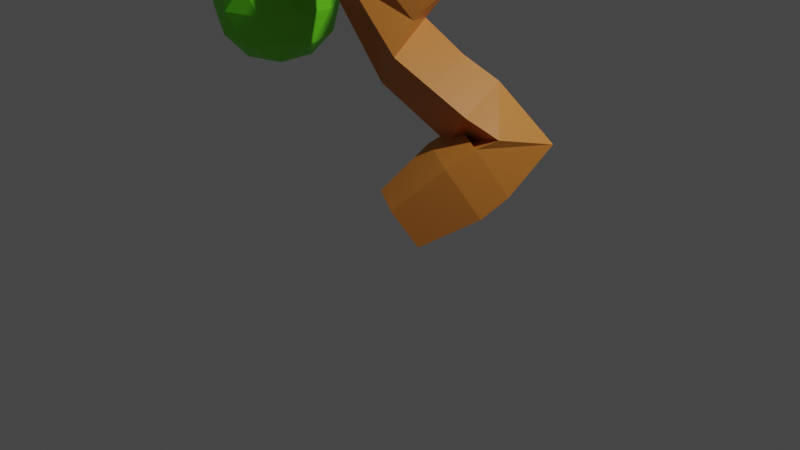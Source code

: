 # Source: tree01.blend  (saved by Blender 3.3.6; exported with 4.5.12 LTS)
import bpy
from mathutils import Matrix  # noqa: F401  (used for matrix-valued properties, if any)

bpy.ops.wm.read_factory_settings(use_empty=True)
scene = bpy.context.scene
scene.name = 'Scene'

# ---- collections
col_collection = bpy.data.collections.new('Collection'); scene.collection.children.link(col_collection)

# ---- materials (node trees are filled in below, after node groups)
mat_main = bpy.data.materials.new('Main')
mat_main.use_transparent_shadow = False
mat_greenarea = bpy.data.materials.new('GreenArea')
mat_greenarea.use_transparent_shadow = False

# ---- material node trees
mat_main.use_nodes = True; mat_main.node_tree.nodes.clear()
_N = mat_main.node_tree.nodes; _L = mat_main.node_tree.links
n0 = _N.new('ShaderNodeBsdfPrincipled'); n0.name = 'Principled BSDF'; n0.location = (10, 300)
n0.distribution = 'GGX'
n0.subsurface_method = 'RANDOM_WALK_SKIN'
n0.inputs[0].default_value = (0.6105, 0.2122, 0.0319, 1.0)
n0.inputs[3].default_value = 1.45
n0.inputs[27].default_value = (0.0, 0.0, 0.0, 1.0)
n0.inputs[28].default_value = 1.0
n1 = _N.new('ShaderNodeOutputMaterial'); n1.name = 'Material Output'; n1.location = (300, 300)
_L.new(n0.outputs[0], n1.inputs[0])
n1.is_active_output = True
mat_greenarea.use_nodes = True; mat_greenarea.node_tree.nodes.clear()
_N = mat_greenarea.node_tree.nodes; _L = mat_greenarea.node_tree.links
n0 = _N.new('ShaderNodeBsdfPrincipled'); n0.name = 'Principled BSDF'; n0.location = (10, 300)
n0.distribution = 'GGX'
n0.subsurface_method = 'RANDOM_WALK_SKIN'
n0.inputs[0].default_value = (0.1584, 0.8, 0.01267, 1.0)
n0.inputs[3].default_value = 1.45
n0.inputs[27].default_value = (0.0, 0.0, 0.0, 1.0)
n0.inputs[28].default_value = 1.0
n1 = _N.new('ShaderNodeOutputMaterial'); n1.name = 'Material Output'; n1.location = (300, 300)
_L.new(n0.outputs[0], n1.inputs[0])
n1.is_active_output = True

# ---- world
world_world = bpy.data.worlds.new('World'); scene.world = world_world
world_world.use_nodes = True; world_world.node_tree.nodes.clear()
_N = world_world.node_tree.nodes; _L = world_world.node_tree.links
n0 = _N.new('ShaderNodeOutputWorld'); n0.name = 'World Output'; n0.location = (300, 300)
n1 = _N.new('ShaderNodeBackground'); n1.name = 'Background'; n1.location = (10, 300)
n1.inputs[0].default_value = (0.05088, 0.05088, 0.05088, 1.0)
_L.new(n1.outputs[0], n0.inputs[0])
n0.is_active_output = True
world_world.color = (0.05088, 0.05088, 0.05088)
world_world.use_sun_shadow = False
world_world.sun_shadow_jitter_overblur = 0.0

# ---- cameras
cam_camera = bpy.data.cameras.new('Camera')
cam_camera.clip_end = 100.0
cam_camera.ortho_scale = 7.314

# ---- lights
light_light = bpy.data.lights.new('Light', 'POINT')
light_light.transmission_factor = 0.0
light_light.energy = 1000.0
light_light.shadow_soft_size = 0.1
light_light.shadow_maximum_resolution = 0.006
light_light.use_absolute_resolution = True

# ---- meshes
me_cube_001 = bpy.data.meshes.new('Cube.001')
me_cube_001.from_pydata([(-0.1476, 0.251, -0.2159), (0.2908, -0.01462, -0.2159), (0.1476, -0.251, 0.2159), (-0.2908, 0.01462, 0.2159), (0.8134, 1.669, 4.063), (0.9804, 1.444, 4.174), (0.7515, 1.254, 4.132), (0.5845, 1.478, 4.022), (0.4454, 1.217, 2.882), (0.6044, 0.9625, 2.901), (0.3949, 0.8449, 3.082), (0.236, 1.1, 3.063), (0.4203, 1.335, 0.5497), (0.9756, 1.174, 0.7717), (0.758, 0.6097, 0.9059), (0.2027, 0.7711, 0.6839), (-1.031, 1.181, 3.937), (-0.9417, 0.8941, 3.937), (-1.006, 0.874, 4.23), (-1.096, 1.161, 4.23), (0.609, 1.653, 4.94), (0.632, 1.353, 4.94), (0.5468, 1.346, 5.228), (0.5238, 1.646, 5.228), (-2.797, 0.5659, 3.047), (-2.769, 0.8654, 3.047), (-2.972, 0.8847, 3.267), (-3.001, 0.5853, 3.267), (-2.675, 0.46, 1.714), (-2.677, 0.7608, 1.714), (-2.897, 0.7595, 1.92), (-2.895, 0.4587, 1.92), (-0.81, 0.3576, 1.747), (-0.81, 0.3576, 1.747), (-0.81, 0.3576, 1.747), (-0.81, 0.3576, 1.747), (-2.414, 1.066, 4.767), (-2.181, 1.174, 4.924), (-2.124, 0.8979, 5.029), (-2.357, 0.79, 4.872), (1.052, 1.066, 5.758), (0.9557, 0.7813, 5.758), (0.9297, 0.7901, 6.058), (1.026, 1.075, 6.058), (-2.358, 2.06, 5.913), (-2.234, 2.334, 5.913), (-2.173, 2.306, 6.207), (-2.297, 2.032, 6.207), (-0.07867, 2.143, 7.696), (0.04899, 1.87, 7.696), (-0.2013, 1.753, 7.815), (-0.329, 2.025, 7.815), (-5.415, 1.858, 5.395), (-5.293, 2.133, 5.395), (-5.254, 2.116, 5.693), (-5.375, 1.841, 5.693), (-3.054, 1.78, 6.402), (-2.76, 1.716, 6.402), (-2.817, 1.454, 6.537), (-3.111, 1.517, 6.537), (-3.76, 1.622, 5.955), (-3.524, 1.807, 5.955), (-3.388, 1.634, 6.16), (-3.625, 1.449, 6.16), (0.09562, 0.8245, 0.07297), (0.6865, 0.4666, 0.07297), (0.4935, 0.148, 0.6548), (-0.09736, 0.506, 0.6548), (-0.3137, 0.988, 1.153), (0.04057, 0.842, 1.552), (0.09283, 0.3422, 1.322), (-0.2614, 0.4881, 0.9236), (-2.604, 1.059, 4.807), (-2.51, 1.183, 5.064), (-2.47, 0.9086, 5.182), (-2.563, 0.7846, 4.924), (-2.871, 1.06, 4.903), (-2.778, 1.184, 5.161), (-2.737, 0.9103, 5.278), (-2.831, 0.7863, 5.02), (-2.393, 0.8472, 4.031), (-2.068, 0.8906, 4.017), (-2.035, 0.6335, 4.118), (-2.328, 0.5664, 4.118), (-2.411, 0.9277, 4.305), (-2.118, 0.9948, 4.305), (-2.054, 0.714, 4.392), (-2.347, 0.6469, 4.392), (-2.429, 1.008, 4.58), (-2.136, 1.075, 4.58), (-2.072, 0.7945, 4.667), (-2.365, 0.7275, 4.667), (-1.607, 0.4667, 2.849), (-1.552, 0.7731, 2.849), (-1.812, 0.7753, 3.135), (-1.82, 0.4748, 3.135), (-1.783, 0.4653, 2.668), (-1.785, 0.7661, 2.668), (-2.005, 0.7648, 2.873), (-2.003, 0.464, 2.873), (-1.962, 0.4642, 2.477), (-1.963, 0.765, 2.477), (-2.183, 0.7637, 2.683), (-2.181, 0.4629, 2.683), (-2.14, 0.4632, 2.286), (-2.142, 0.764, 2.286), (-2.361, 0.7627, 2.492), (-2.36, 0.4619, 2.492), (-2.318, 0.4621, 2.096), (-2.32, 0.7629, 2.096), (-2.54, 0.7616, 2.301), (-2.538, 0.4608, 2.301), (-2.497, 0.4611, 1.905), (-2.499, 0.7618, 1.905), (-2.718, 0.7605, 2.11), (-2.717, 0.4597, 2.11), (-2.213, 0.5113, 3.53), (-2.189, 0.8111, 3.53), (-2.455, 0.8356, 3.749), (-2.484, 0.5362, 3.749), (-2.452, 0.5332, 3.368), (-2.424, 0.8326, 3.368), (-2.628, 0.852, 3.589), (-2.656, 0.5525, 3.589), (-2.625, 0.5495, 3.208), (-2.596, 0.849, 3.208), (-2.8, 0.8683, 3.428), (-2.828, 0.5689, 3.428), (-0.5912, 1.349, 4.963), (-0.5259, 1.643, 4.963), (-0.2905, 1.591, 5.143), (-0.3558, 1.297, 5.143), (-0.7537, 1.385, 5.186), (-0.6885, 1.679, 5.186), (-0.4531, 1.627, 5.366), (-0.5183, 1.333, 5.366), (-0.9163, 1.422, 5.409), (-0.851, 1.715, 5.409), (-0.6044, 1.643, 5.594), (-0.6852, 1.354, 5.594), (-0.01448, 1.63, 4.73), (0.06124, 1.309, 4.77), (-0.02397, 1.302, 5.058), (-0.047, 1.602, 5.058), (0.3236, 1.631, 4.855), (0.3466, 1.331, 4.855), (0.2614, 1.324, 5.143), (0.2384, 1.624, 5.143), (-1.944, 0.8397, 3.728), (-1.909, 0.5461, 3.728), (-1.948, 0.5798, 4.003), (-1.738, 0.9605, 3.767), (-1.648, 0.6734, 3.767), (-1.712, 0.6533, 4.06), (-1.802, 0.9404, 4.06), (-1.502, 1.034, 3.823), (-1.412, 0.747, 3.823), (-1.477, 0.7269, 4.117), (-1.567, 1.014, 4.117), (-1.267, 1.108, 3.88), (-1.177, 0.8205, 3.88), (-1.241, 0.8004, 4.173), (-1.331, 1.088, 4.173), (-1.587, 0.7711, 3.421), (-1.606, 0.471, 3.421), (-1.981, 0.4952, 3.369), (-1.962, 0.7954, 3.369), (-1.751, 0.7818, 3.583), (-1.771, 0.4816, 3.583), (0.5693, 1.668, 4.251), (0.6911, 1.451, 4.419), (0.5713, 1.243, 4.238), (0.4495, 1.46, 4.069), (0.3571, 1.663, 4.397), (0.4789, 1.445, 4.565), (0.3592, 1.238, 4.384), (0.2374, 1.455, 4.215), (0.145, 1.657, 4.543), (0.2668, 1.44, 4.712), (0.1471, 1.232, 4.53), (0.02522, 1.449, 4.362), (0.05467, 1.435, 4.858), (-0.06509, 1.227, 4.677), (-0.1869, 1.444, 4.508), (0.5248, 1.31, 3.12), (0.6936, 1.064, 3.16), (0.4604, 0.9246, 3.29), (0.2916, 1.17, 3.25), (0.5973, 1.396, 3.344), (0.7661, 1.15, 3.384), (0.5329, 1.011, 3.513), (0.3641, 1.256, 3.473), (0.6697, 1.482, 3.567), (0.8385, 1.236, 3.607), (0.6053, 1.097, 3.736), (0.4365, 1.342, 3.696), (0.7422, 1.568, 3.79), (0.911, 1.322, 3.83), (0.6778, 1.183, 3.959), (0.509, 1.428, 3.919), (-1.26, 0.2873, 2.024), (-1.114, 0.6974, 2.024), (-0.7306, 0.6158, 2.24), (-0.901, 0.1589, 2.234), (-1.387, 0.3526, 2.321), (-1.253, 0.7271, 2.321), (-0.9253, 0.6099, 2.512), (-1.059, 0.2354, 2.512), (-1.502, 0.4117, 2.589), (-1.38, 0.754, 2.589), (-1.08, 0.6469, 2.764), (-1.202, 0.3046, 2.764), (-1.224, 0.6815, 3.0), (-1.336, 0.3694, 3.0), (-0.3939, 0.7356, 1.858), (-0.245, 0.4187, 1.919), (-0.4974, 0.2805, 2.246), (-0.2044, 0.9158, 2.186), (-0.01344, 0.567, 2.186), (-0.2439, 0.4408, 2.485), (-0.4349, 0.7897, 2.485), (0.02156, 1.02, 2.427), (0.1961, 0.7012, 2.427), (-0.01458, 0.5859, 2.7), (-0.1891, 0.9047, 2.7), (0.2333, 1.118, 2.653), (0.3924, 0.827, 2.653), (0.2004, 0.7218, 2.902), (0.04128, 1.013, 2.902), (-0.6657, 0.8073, 1.424), (-0.2848, 0.2022, 1.582), (-0.6167, 0.339, 1.209), (0.2589, 1.058, 0.2772), (0.8182, 0.7196, 0.2772), (0.6355, 0.4181, 0.8278), (0.07631, 0.7569, 0.8278), (-0.7155, 1.347, 5.899), (-0.63, 1.59, 5.908), (-0.3189, 1.531, 5.626), (-0.4154, 1.246, 5.626), (-0.4413, 1.254, 5.925), (-0.3448, 1.539, 5.925), (-0.04466, 1.438, 5.652), (-0.1411, 1.153, 5.652), (-0.1671, 1.162, 5.952), (-0.07061, 1.446, 5.952), (0.2296, 1.345, 5.679), (0.1331, 1.06, 5.679), (0.1071, 1.069, 5.978), (0.2036, 1.354, 5.978), (0.5038, 1.252, 5.705), (0.4073, 0.9671, 5.705), (0.3813, 0.9759, 6.005), (0.4778, 1.261, 6.005), (0.778, 1.159, 5.732), (0.6815, 0.8742, 5.732), (0.6555, 0.883, 6.031), (0.752, 1.168, 6.031), (-1.244, 1.556, 5.632), (-1.12, 1.83, 5.632), (-1.059, 1.802, 5.926), (-1.183, 1.528, 5.926), (-1.467, 1.657, 5.689), (-1.343, 1.931, 5.689), (-1.282, 1.903, 5.982), (-1.406, 1.629, 5.982), (-1.69, 1.758, 5.745), (-1.566, 2.032, 5.745), (-1.504, 2.004, 6.038), (-1.628, 1.73, 6.038), (-1.913, 1.858, 5.801), (-1.789, 2.132, 5.801), (-1.727, 2.105, 6.094), (-1.851, 1.831, 6.094), (-2.136, 1.959, 5.857), (-2.012, 2.233, 5.857), (-1.95, 2.205, 6.15), (-2.074, 1.931, 6.15), (-0.7686, 1.819, 5.918), (-0.8913, 1.43, 6.036), (-1.019, 1.702, 6.036), (-0.6701, 1.866, 6.172), (-0.5424, 1.593, 6.172), (-0.7927, 1.476, 6.29), (-0.9204, 1.748, 6.29), (-0.5715, 1.912, 6.426), (-0.4438, 1.639, 6.426), (-0.6942, 1.522, 6.544), (-0.8218, 1.794, 6.544), (-0.4729, 1.958, 6.68), (-0.3453, 1.686, 6.68), (-0.5956, 1.568, 6.798), (-0.7233, 1.841, 6.798), (-0.3744, 2.004, 6.934), (-0.2467, 1.732, 6.934), (-0.497, 1.614, 7.052), (-0.6247, 1.887, 7.052), (-0.2758, 2.05, 7.188), (-0.1481, 1.778, 7.188), (-0.3985, 1.661, 7.306), (-0.5261, 1.933, 7.306), (-0.1772, 2.097, 7.442), (-0.04957, 1.824, 7.442), (-0.2999, 1.707, 7.56), (-0.4276, 1.979, 7.56), (-3.403, 0.9693, 5.078), (-3.282, 1.244, 5.078), (-3.175, 1.289, 5.339), (-3.364, 0.9519, 5.376), (-3.655, 1.08, 5.117), (-3.533, 1.356, 5.117), (-3.494, 1.338, 5.415), (-3.616, 1.063, 5.415), (-3.906, 1.192, 5.157), (-3.785, 1.467, 5.157), (-3.745, 1.449, 5.455), (-3.867, 1.174, 5.455), (-4.158, 1.303, 5.197), (-4.036, 1.578, 5.197), (-3.997, 1.56, 5.494), (-4.118, 1.285, 5.494), (-4.409, 1.414, 5.236), (-4.287, 1.689, 5.236), (-4.248, 1.672, 5.534), (-4.37, 1.396, 5.534), (-4.66, 1.525, 5.276), (-4.539, 1.8, 5.276), (-4.5, 1.783, 5.574), (-4.621, 1.508, 5.574), (-4.912, 1.636, 5.316), (-4.79, 1.911, 5.316), (-4.751, 1.894, 5.613), (-4.873, 1.619, 5.613), (-5.163, 1.747, 5.355), (-5.042, 2.022, 5.355), (-5.002, 2.005, 5.653), (-5.124, 1.73, 5.653), (-2.869, 1.213, 5.376), (-2.926, 0.9498, 5.511), (-3.234, 0.9907, 5.509), (-3.136, 1.402, 5.633), (-2.842, 1.338, 5.633), (-2.898, 1.076, 5.768), (-3.192, 1.139, 5.768), (-3.108, 1.528, 5.889), (-2.814, 1.464, 5.889), (-2.871, 1.202, 6.024), (-3.165, 1.265, 6.024), (-3.081, 1.654, 6.146), (-2.787, 1.59, 6.146), (-2.844, 1.328, 6.281), (-3.138, 1.391, 6.281), (-3.383, 1.141, 5.302), (-3.011, 1.154, 5.507), (-3.509, 1.301, 5.52), (-3.272, 1.487, 5.52), (-3.137, 1.314, 5.725), (-3.373, 1.128, 5.725), (-3.635, 1.461, 5.737), (-3.398, 1.647, 5.737), (-3.262, 1.474, 5.943), (-3.499, 1.288, 5.943), (-0.03981, 0.5052, -0.08784), (0.4662, 0.1986, -0.08784), (0.3009, -0.07414, 0.4104), (-0.2051, 0.2324, 0.4104), (0.01094, 1.155, 0.9033), (0.3858, 1.0, 1.325), (0.4411, 0.4713, 1.082), (0.06623, 0.6257, 0.6602), (-0.81, 0.3576, 1.747), (-0.81, 0.3576, 1.747), (-0.81, 0.3576, 1.747), (-0.047, 1.602, 5.058), (-0.02397, 1.302, 5.058), (0.06124, 1.309, 4.77), (-0.01448, 1.63, 4.73), (-0.1869, 1.444, 4.508), (-0.06509, 1.227, 4.677), (0.05467, 1.435, 4.858), (-0.01448, 1.63, 4.73), (-3.364, 0.9519, 5.376), (-3.175, 1.289, 5.339), (-3.282, 1.244, 5.078), (-3.403, 0.9693, 5.078), (-3.234, 0.9907, 5.509), (-2.926, 0.9498, 5.511), (-2.869, 1.213, 5.376), (-3.175, 1.289, 5.339)], [(378, 179)], [(108, 109, 105, 104), (139, 236, 136), (107, 104, 100, 103), (106, 107, 103, 102), (105, 106, 102, 101), (104, 105, 101, 100), (103, 100, 96, 99), (141, 182, 183), (102, 103, 99, 98), (101, 102, 98, 97), (307, 382, 381, 352), (81, 82, 150), (100, 101, 97, 96), (99, 96, 92, 95), (98, 99, 95, 94), (97, 98, 94, 93), (80, 81, 118), (96, 97, 93, 92), (130, 143, 129), (39, 36, 88, 91), (143, 181, 140), (181, 141, 140), (181, 142, 141), (142, 182, 141), (38, 39, 91, 90), (37, 38, 90, 89), (36, 37, 89, 88), (141, 379, 380, 140), (91, 88, 84, 87), (230, 214, 215), (90, 91, 87, 86), (89, 90, 86, 85), (88, 89, 85, 84), (87, 84, 80, 83), (86, 87, 83, 82), (85, 86, 82, 81), (84, 85, 81, 80), (79, 76, 72, 75), (78, 79, 75, 74), (77, 78, 74, 73), (202, 203, 216), (76, 77, 73, 72), (75, 72, 36, 39), (74, 75, 39, 38), (73, 74, 38, 37), (72, 73, 37, 36), (63, 62, 61, 60), (59, 58, 57, 56), (55, 54, 53, 52), (51, 50, 49, 48), (47, 46, 45, 44), (43, 42, 41, 40), (372, 371, 370, 32), (31, 30, 29, 28), (27, 26, 25, 24), (23, 22, 21, 20), (353, 388, 387, 337), (278, 237, 138), (337, 387, 386, 338), (338, 386, 385, 339), (352, 381, 384, 305), (308, 305, 79, 338), (229, 201, 202, 214), (305, 384, 383, 306), (306, 383, 382, 307), (338, 79, 78), (140, 380, 377, 183), (142, 374, 373, 376, 143), (143, 376, 375, 181), (200, 32, 372, 203), (203, 372, 371, 230), (230, 371, 370, 231), (231, 200, 201, 229), (181, 375, 374, 142), (231, 370, 32, 200), (339, 308, 338), (0, 1, 2, 3), (203, 230, 215, 216), (236, 261, 258, 136), (83, 119, 116, 149), (163, 212, 93, 94), (164, 213, 212, 163), (259, 278, 138, 137), (142, 131, 128, 182), (213, 164, 95, 92), (143, 140, 183, 129), (305, 306, 76, 79), (306, 307, 77, 76), (81, 148, 117, 118), (259, 137, 136, 258), (182, 128, 129, 183), (80, 118, 119, 83), (142, 143, 130, 131), (337, 338, 78, 77), (82, 83, 149, 150), (339, 385, 388, 353), (307, 353, 337, 77), (278, 259, 260, 280), (280, 260, 261, 279), (19, 18, 17, 16), (339, 352, 305, 308), (237, 279, 261, 236), (109, 110, 106, 105), (110, 111, 107, 106), (111, 108, 104, 107), (112, 113, 109, 108), (113, 114, 110, 109), (114, 115, 111, 110), (115, 112, 108, 111), (28, 29, 113, 112), (29, 30, 114, 113), (30, 31, 115, 114), (31, 28, 112, 115), (120, 121, 117, 116), (121, 122, 118, 117), (122, 123, 119, 118), (123, 120, 116, 119), (124, 125, 121, 120), (125, 126, 122, 121), (126, 127, 123, 122), (127, 124, 120, 123), (24, 25, 125, 124), (25, 26, 126, 125), (26, 27, 127, 126), (27, 24, 124, 127), (132, 133, 129, 128), (133, 134, 130, 129), (134, 135, 131, 130), (135, 132, 128, 131), (136, 137, 133, 132), (137, 138, 134, 133), (138, 139, 135, 134), (139, 136, 132, 135), (144, 145, 375, 376), (145, 146, 374, 375), (146, 147, 373, 374), (147, 144, 376, 373), (20, 21, 145, 144), (21, 22, 146, 145), (22, 23, 147, 146), (23, 20, 144, 147), (151, 152, 149, 148), (152, 153, 150, 149), (153, 154, 81, 150), (154, 151, 148, 81), (155, 156, 152, 151), (156, 157, 153, 152), (157, 158, 154, 153), (158, 155, 151, 154), (159, 160, 156, 155), (160, 161, 157, 156), (161, 162, 158, 157), (162, 159, 155, 158), (16, 17, 160, 159), (17, 18, 161, 160), (18, 19, 162, 161), (19, 16, 159, 162), (165, 166, 94, 95), (166, 167, 163, 94), (167, 168, 164, 163), (168, 165, 95, 164), (116, 117, 166, 165), (117, 148, 167, 166), (148, 149, 168, 167), (149, 116, 165, 168), (169, 170, 5, 4), (170, 171, 6, 5), (171, 172, 7, 6), (172, 169, 4, 7), (173, 174, 170, 169), (174, 175, 171, 170), (175, 176, 172, 171), (176, 173, 169, 172), (177, 178, 174, 173), (178, 179, 175, 174), (179, 180, 176, 175), (180, 177, 173, 176), (380, 379, 178, 177), (377, 380, 177, 180), (184, 185, 9, 8), (185, 186, 10, 9), (186, 187, 11, 10), (187, 184, 8, 11), (188, 189, 185, 184), (189, 190, 186, 185), (190, 191, 187, 186), (191, 188, 184, 187), (192, 193, 189, 188), (193, 194, 190, 189), (194, 195, 191, 190), (195, 192, 188, 191), (196, 197, 193, 192), (197, 198, 194, 193), (198, 199, 195, 194), (199, 196, 192, 195), (4, 5, 197, 196), (5, 6, 198, 197), (6, 7, 199, 198), (7, 4, 196, 199), (204, 205, 201, 200), (205, 206, 202, 201), (206, 207, 203, 202), (207, 204, 200, 203), (208, 209, 205, 204), (209, 210, 206, 205), (210, 211, 207, 206), (211, 208, 204, 207), (92, 93, 209, 208), (93, 212, 210, 209), (212, 213, 211, 210), (213, 92, 208, 211), (217, 218, 215, 214), (218, 219, 216, 215), (219, 220, 202, 216), (220, 217, 214, 202), (221, 222, 218, 217), (222, 223, 219, 218), (223, 224, 220, 219), (224, 221, 217, 220), (225, 226, 222, 221), (226, 227, 223, 222), (227, 228, 224, 223), (228, 225, 221, 224), (8, 9, 226, 225), (9, 10, 227, 226), (10, 11, 228, 227), (11, 8, 225, 228), (229, 214, 69, 68), (214, 230, 70, 69), (230, 231, 71, 70), (231, 229, 68, 71), (232, 233, 65, 64), (233, 234, 66, 65), (234, 235, 67, 66), (235, 232, 64, 67), (12, 13, 233, 232), (13, 14, 234, 233), (14, 15, 235, 234), (15, 12, 232, 235), (238, 239, 139, 138), (239, 240, 236, 139), (240, 241, 237, 236), (241, 238, 138, 237), (242, 243, 239, 238), (243, 244, 240, 239), (244, 245, 241, 240), (245, 242, 238, 241), (246, 247, 243, 242), (247, 248, 244, 243), (248, 249, 245, 244), (249, 246, 242, 245), (250, 251, 247, 246), (251, 252, 248, 247), (252, 253, 249, 248), (253, 250, 246, 249), (254, 255, 251, 250), (255, 256, 252, 251), (256, 257, 253, 252), (257, 254, 250, 253), (40, 41, 255, 254), (41, 42, 256, 255), (42, 43, 257, 256), (43, 40, 254, 257), (262, 263, 259, 258), (263, 264, 260, 259), (264, 265, 261, 260), (265, 262, 258, 261), (266, 267, 263, 262), (267, 268, 264, 263), (268, 269, 265, 264), (269, 266, 262, 265), (270, 271, 267, 266), (271, 272, 268, 267), (272, 273, 269, 268), (273, 270, 266, 269), (274, 275, 271, 270), (275, 276, 272, 271), (276, 277, 273, 272), (277, 274, 270, 273), (44, 45, 275, 274), (45, 46, 276, 275), (46, 47, 277, 276), (47, 44, 274, 277), (281, 282, 237, 278), (282, 283, 279, 237), (283, 284, 280, 279), (284, 281, 278, 280), (285, 286, 282, 281), (286, 287, 283, 282), (287, 288, 284, 283), (288, 285, 281, 284), (289, 290, 286, 285), (290, 291, 287, 286), (291, 292, 288, 287), (292, 289, 285, 288), (293, 294, 290, 289), (294, 295, 291, 290), (295, 296, 292, 291), (296, 293, 289, 292), (297, 298, 294, 293), (298, 299, 295, 294), (299, 300, 296, 295), (300, 297, 293, 296), (301, 302, 298, 297), (302, 303, 299, 298), (303, 304, 300, 299), (304, 301, 297, 300), (48, 49, 302, 301), (49, 50, 303, 302), (50, 51, 304, 303), (51, 48, 301, 304), (309, 310, 383, 384), (310, 311, 382, 383), (311, 312, 381, 382), (312, 309, 384, 381), (313, 314, 310, 309), (314, 315, 311, 310), (315, 316, 312, 311), (316, 313, 309, 312), (317, 318, 314, 313), (318, 319, 315, 314), (319, 320, 316, 315), (320, 317, 313, 316), (321, 322, 318, 317), (322, 323, 319, 318), (323, 324, 320, 319), (324, 321, 317, 320), (325, 326, 322, 321), (326, 327, 323, 322), (327, 328, 324, 323), (328, 325, 321, 324), (329, 330, 326, 325), (330, 331, 327, 326), (331, 332, 328, 327), (332, 329, 325, 328), (333, 334, 330, 329), (334, 335, 331, 330), (335, 336, 332, 331), (336, 333, 329, 332), (52, 53, 334, 333), (53, 54, 335, 334), (54, 55, 336, 335), (55, 52, 333, 336), (340, 341, 387, 388), (341, 342, 386, 387), (342, 343, 385, 386), (343, 340, 388, 385), (344, 345, 341, 340), (345, 346, 342, 341), (346, 347, 343, 342), (347, 344, 340, 343), (348, 349, 345, 344), (349, 350, 346, 345), (350, 351, 347, 346), (351, 348, 344, 347), (56, 57, 349, 348), (57, 58, 350, 349), (58, 59, 351, 350), (59, 56, 348, 351), (354, 355, 307, 352), (355, 356, 353, 307), (356, 357, 339, 353), (357, 354, 352, 339), (358, 359, 355, 354), (359, 360, 356, 355), (360, 361, 357, 356), (361, 358, 354, 357), (60, 61, 359, 358), (61, 62, 360, 359), (62, 63, 361, 360), (63, 60, 358, 361), (362, 363, 1, 0), (363, 364, 2, 1), (364, 365, 3, 2), (365, 362, 0, 3), (64, 65, 363, 362), (65, 66, 364, 363), (66, 67, 365, 364), (67, 64, 362, 365), (366, 367, 13, 12), (367, 368, 14, 13), (368, 369, 15, 14), (369, 366, 12, 15), (68, 69, 367, 366), (69, 70, 368, 367), (70, 71, 369, 368), (71, 68, 366, 369)])
me_cube_001.materials.append(mat_main)
me_cube_001.update()
me_icosphere = bpy.data.meshes.new('Icosphere')
me_icosphere.from_pydata([(0.0, 0.0, -0.73), (0.5282, -0.3838, -0.3265), (-0.2018, -0.621, -0.3265), (-0.6529, 0.0, -0.3265), (-0.2018, 0.621, -0.3265), (0.5282, 0.3838, -0.3265), (0.2018, -0.621, 0.3265), (-0.5282, -0.3838, 0.3265), (-0.5282, 0.3838, 0.3265), (0.2018, 0.621, 0.3265), (0.6529, 0.0, 0.3265), (0.0, 0.0, 0.73), (-0.1186, -0.365, -0.621), (0.3105, -0.2256, -0.621), (0.1919, -0.5906, -0.3838), (0.621, 0.0, -0.3838), (0.3105, 0.2256, -0.621), (-0.3838, 0.0, -0.621), (-0.5024, -0.365, -0.3838), (-0.1186, 0.365, -0.621), (-0.5024, 0.365, -0.3838), (0.1919, 0.5906, -0.3838), (0.6943, -0.2256, 0.0), (0.6943, 0.2256, 0.0), (0.0, -0.73, 0.0), (0.4291, -0.5906, 0.0), (-0.6943, -0.2256, 0.0), (-0.4291, -0.5906, 0.0), (-0.4291, 0.5906, 0.0), (-0.6943, 0.2256, 0.0), (0.4291, 0.5906, 0.0), (0.0, 0.73, 0.0), (0.5024, -0.365, 0.3838), (-0.1919, -0.5906, 0.3838), (-0.621, 0.0, 0.3838), (-0.1919, 0.5906, 0.3838), (0.5024, 0.365, 0.3838), (0.1186, -0.365, 0.621), (0.3838, 0.0, 0.621), (-0.3105, -0.2256, 0.621), (-0.3105, 0.2256, 0.621), (0.1186, 0.365, 0.621)], [], [(0, 13, 12), (1, 13, 15), (0, 12, 17), (0, 17, 19), (0, 19, 16), (1, 15, 22), (2, 14, 24), (3, 18, 26), (4, 20, 28), (5, 21, 30), (1, 22, 25), (2, 24, 27), (3, 26, 29), (4, 28, 31), (5, 30, 23), (6, 32, 37), (7, 33, 39), (8, 34, 40), (9, 35, 41), (10, 36, 38), (38, 41, 11), (38, 36, 41), (36, 9, 41), (41, 40, 11), (41, 35, 40), (35, 8, 40), (40, 39, 11), (40, 34, 39), (34, 7, 39), (39, 37, 11), (39, 33, 37), (33, 6, 37), (37, 38, 11), (37, 32, 38), (32, 10, 38), (23, 36, 10), (23, 30, 36), (30, 9, 36), (31, 35, 9), (31, 28, 35), (28, 8, 35), (29, 34, 8), (29, 26, 34), (26, 7, 34), (27, 33, 7), (27, 24, 33), (24, 6, 33), (25, 32, 6), (25, 22, 32), (22, 10, 32), (30, 31, 9), (30, 21, 31), (21, 4, 31), (28, 29, 8), (28, 20, 29), (20, 3, 29), (26, 27, 7), (26, 18, 27), (18, 2, 27), (24, 25, 6), (24, 14, 25), (14, 1, 25), (22, 23, 10), (22, 15, 23), (15, 5, 23), (16, 21, 5), (16, 19, 21), (19, 4, 21), (19, 20, 4), (19, 17, 20), (17, 3, 20), (17, 18, 3), (17, 12, 18), (12, 2, 18), (15, 16, 5), (15, 13, 16), (13, 0, 16), (12, 14, 2), (12, 13, 14), (13, 1, 14)])
_uv = me_icosphere.uv_layers.new(name='UVMap')
_uv.uv.foreach_set('vector', [0.1818, 0.0, 0.2273, 0.07873, 0.1364, 0.07873, 0.2727, 0.1575, 0.3182, 0.07873, 0.3636, 0.1575, 0.9091, 0.0, 0.9545, 0.07873, 0.8636, 0.07873, 0.7273, 0.0, 0.7727, 0.07873, 0.6818, 0.07873, 0.5455, 0.0, 0.5909, 0.07873, 0.5, 0.07873, 0.2727, 0.1575, 0.3636, 0.1575, 0.3182, 0.2362, 0.09091, 0.1575, 0.1818, 0.1575, 0.1364, 0.2362, 0.8182, 0.1575, 0.9091, 0.1575, 0.8636, 0.2362, 0.6364, 0.1575, 0.7273, 0.1575, 0.6818, 0.2362, 0.4545, 0.1575, 0.5455, 0.1575, 0.5, 0.2362, 0.2727, 0.1575, 0.3182, 0.2362, 0.2273, 0.2362, 0.09091, 0.1575, 0.1364, 0.2362, 0.04546, 0.2362, 0.8182, 0.1575, 0.8636, 0.2362, 0.7727, 0.2362, 0.6364, 0.1575, 0.6818, 0.2362, 0.5909, 0.2362, 0.4545, 0.1575, 0.5, 0.2362, 0.4091, 0.2362, 0.1818, 0.3149, 0.2727, 0.3149, 0.2273, 0.3937, 0.0, 0.3149, 0.09091, 0.3149, 0.04546, 0.3937, 0.7273, 0.3149, 0.8182, 0.3149, 0.7727, 0.3937, 0.5455, 0.3149, 0.6364, 0.3149, 0.5909, 0.3937, 0.3636, 0.3149, 0.4545, 0.3149, 0.4091, 0.3937, 0.4091, 0.3937, 0.5, 0.3937, 0.4545, 0.4724, 0.4091, 0.3937, 0.4545, 0.3149, 0.5, 0.3937, 0.4545, 0.3149, 0.5455, 0.3149, 0.5, 0.3937, 0.5909, 0.3937, 0.6818, 0.3937, 0.6364, 0.4724, 0.5909, 0.3937, 0.6364, 0.3149, 0.6818, 0.3937, 0.6364, 0.3149, 0.7273, 0.3149, 0.6818, 0.3937, 0.7727, 0.3937, 0.8636, 0.3937, 0.8182, 0.4724, 0.7727, 0.3937, 0.8182, 0.3149, 0.8636, 0.3937, 0.8182, 0.3149, 0.9091, 0.3149, 0.8636, 0.3937, 0.04546, 0.3937, 0.1364, 0.3937, 0.09091, 0.4724, 0.04546, 0.3937, 0.09091, 0.3149, 0.1364, 0.3937, 0.09091, 0.3149, 0.1818, 0.3149, 0.1364, 0.3937, 0.2273, 0.3937, 0.3182, 0.3937, 0.2727, 0.4724, 0.2273, 0.3937, 0.2727, 0.3149, 0.3182, 0.3937, 0.2727, 0.3149, 0.3636, 0.3149, 0.3182, 0.3937, 0.4091, 0.2362, 0.4545, 0.3149, 0.3636, 0.3149, 0.4091, 0.2362, 0.5, 0.2362, 0.4545, 0.3149, 0.5, 0.2362, 0.5455, 0.3149, 0.4545, 0.3149, 0.5909, 0.2362, 0.6364, 0.3149, 0.5455, 0.3149, 0.5909, 0.2362, 0.6818, 0.2362, 0.6364, 0.3149, 0.6818, 0.2362, 0.7273, 0.3149, 0.6364, 0.3149, 0.7727, 0.2362, 0.8182, 0.3149, 0.7273, 0.3149, 0.7727, 0.2362, 0.8636, 0.2362, 0.8182, 0.3149, 0.8636, 0.2362, 0.9091, 0.3149, 0.8182, 0.3149, 0.04546, 0.2362, 0.09091, 0.3149, 0.0, 0.3149, 0.04546, 0.2362, 0.1364, 0.2362, 0.09091, 0.3149, 0.1364, 0.2362, 0.1818, 0.3149, 0.09091, 0.3149, 0.2273, 0.2362, 0.2727, 0.3149, 0.1818, 0.3149, 0.2273, 0.2362, 0.3182, 0.2362, 0.2727, 0.3149, 0.3182, 0.2362, 0.3636, 0.3149, 0.2727, 0.3149, 0.5, 0.2362, 0.5909, 0.2362, 0.5455, 0.3149, 0.5, 0.2362, 0.5455, 0.1575, 0.5909, 0.2362, 0.5455, 0.1575, 0.6364, 0.1575, 0.5909, 0.2362, 0.6818, 0.2362, 0.7727, 0.2362, 0.7273, 0.3149, 0.6818, 0.2362, 0.7273, 0.1575, 0.7727, 0.2362, 0.7273, 0.1575, 0.8182, 0.1575, 0.7727, 0.2362, 0.8636, 0.2362, 0.9545, 0.2362, 0.9091, 0.3149, 0.8636, 0.2362, 0.9091, 0.1575, 0.9545, 0.2362, 0.9091, 0.1575, 1.0, 0.1575, 0.9545, 0.2362, 0.1364, 0.2362, 0.2273, 0.2362, 0.1818, 0.3149, 0.1364, 0.2362, 0.1818, 0.1575, 0.2273, 0.2362, 0.1818, 0.1575, 0.2727, 0.1575, 0.2273, 0.2362, 0.3182, 0.2362, 0.4091, 0.2362, 0.3636, 0.3149, 0.3182, 0.2362, 0.3636, 0.1575, 0.4091, 0.2362, 0.3636, 0.1575, 0.4545, 0.1575, 0.4091, 0.2362, 0.5, 0.07873, 0.5455, 0.1575, 0.4545, 0.1575, 0.5, 0.07873, 0.5909, 0.07873, 0.5455, 0.1575, 0.5909, 0.07873, 0.6364, 0.1575, 0.5455, 0.1575, 0.6818, 0.07873, 0.7273, 0.1575, 0.6364, 0.1575, 0.6818, 0.07873, 0.7727, 0.07873, 0.7273, 0.1575, 0.7727, 0.07873, 0.8182, 0.1575, 0.7273, 0.1575, 0.8636, 0.07873, 0.9091, 0.1575, 0.8182, 0.1575, 0.8636, 0.07873, 0.9545, 0.07873, 0.9091, 0.1575, 0.9545, 0.07873, 1.0, 0.1575, 0.9091, 0.1575, 0.3636, 0.1575, 0.4091, 0.07873, 0.4545, 0.1575, 0.3636, 0.1575, 0.3182, 0.07873, 0.4091, 0.07873, 0.3182, 0.07873, 0.3636, 0.0, 0.4091, 0.07873, 0.1364, 0.07873, 0.1818, 0.1575, 0.09091, 0.1575, 0.1364, 0.07873, 0.2273, 0.07873, 0.1818, 0.1575, 0.2273, 0.07873, 0.2727, 0.1575, 0.1818, 0.1575])
me_icosphere.materials.append(mat_greenarea)
me_icosphere.update()
me_icosphere_001 = bpy.data.meshes.new('Icosphere.001')
me_icosphere_001.from_pydata([(0.0, 0.0, -0.73), (0.5282, -0.3838, -0.3265), (-0.2018, -0.621, -0.3265), (-0.6529, 0.0, -0.3265), (-0.2018, 0.621, -0.3265), (0.5282, 0.3838, -0.3265), (0.2018, -0.621, 0.3265), (-0.5282, -0.3838, 0.3265), (-0.5282, 0.3838, 0.3265), (0.2018, 0.621, 0.3265), (0.6529, 0.0, 0.3265), (0.0, 0.0, 0.73), (-0.1186, -0.365, -0.621), (0.3105, -0.2256, -0.621), (0.1919, -0.5906, -0.3838), (0.621, 0.0, -0.3838), (0.3105, 0.2256, -0.621), (-0.3838, 0.0, -0.621), (-0.5024, -0.365, -0.3838), (-0.1186, 0.365, -0.621), (-0.5024, 0.365, -0.3838), (0.1919, 0.5906, -0.3838), (0.6943, -0.2256, 0.0), (0.6943, 0.2256, 0.0), (0.0, -0.73, 0.0), (0.4291, -0.5906, 0.0), (-0.6943, -0.2256, 0.0), (-0.4291, -0.5906, 0.0), (-0.4291, 0.5906, 0.0), (-0.6943, 0.2256, 0.0), (0.4291, 0.5906, 0.0), (0.0, 0.73, 0.0), (0.5024, -0.365, 0.3838), (-0.1919, -0.5906, 0.3838), (-0.621, 0.0, 0.3838), (-0.1919, 0.5906, 0.3838), (0.5024, 0.365, 0.3838), (0.1186, -0.365, 0.621), (0.3838, 0.0, 0.621), (-0.3105, -0.2256, 0.621), (-0.3105, 0.2256, 0.621), (0.1186, 0.365, 0.621)], [], [(0, 13, 12), (1, 13, 15), (0, 12, 17), (0, 17, 19), (0, 19, 16), (1, 15, 22), (2, 14, 24), (3, 18, 26), (4, 20, 28), (5, 21, 30), (1, 22, 25), (2, 24, 27), (3, 26, 29), (4, 28, 31), (5, 30, 23), (6, 32, 37), (7, 33, 39), (8, 34, 40), (9, 35, 41), (10, 36, 38), (38, 41, 11), (38, 36, 41), (36, 9, 41), (41, 40, 11), (41, 35, 40), (35, 8, 40), (40, 39, 11), (40, 34, 39), (34, 7, 39), (39, 37, 11), (39, 33, 37), (33, 6, 37), (37, 38, 11), (37, 32, 38), (32, 10, 38), (23, 36, 10), (23, 30, 36), (30, 9, 36), (31, 35, 9), (31, 28, 35), (28, 8, 35), (29, 34, 8), (29, 26, 34), (26, 7, 34), (27, 33, 7), (27, 24, 33), (24, 6, 33), (25, 32, 6), (25, 22, 32), (22, 10, 32), (30, 31, 9), (30, 21, 31), (21, 4, 31), (28, 29, 8), (28, 20, 29), (20, 3, 29), (26, 27, 7), (26, 18, 27), (18, 2, 27), (24, 25, 6), (24, 14, 25), (14, 1, 25), (22, 23, 10), (22, 15, 23), (15, 5, 23), (16, 21, 5), (16, 19, 21), (19, 4, 21), (19, 20, 4), (19, 17, 20), (17, 3, 20), (17, 18, 3), (17, 12, 18), (12, 2, 18), (15, 16, 5), (15, 13, 16), (13, 0, 16), (12, 14, 2), (12, 13, 14), (13, 1, 14)])
_uv = me_icosphere_001.uv_layers.new(name='UVMap')
_uv.uv.foreach_set('vector', [0.1818, 0.0, 0.2273, 0.07873, 0.1364, 0.07873, 0.2727, 0.1575, 0.3182, 0.07873, 0.3636, 0.1575, 0.9091, 0.0, 0.9545, 0.07873, 0.8636, 0.07873, 0.7273, 0.0, 0.7727, 0.07873, 0.6818, 0.07873, 0.5455, 0.0, 0.5909, 0.07873, 0.5, 0.07873, 0.2727, 0.1575, 0.3636, 0.1575, 0.3182, 0.2362, 0.09091, 0.1575, 0.1818, 0.1575, 0.1364, 0.2362, 0.8182, 0.1575, 0.9091, 0.1575, 0.8636, 0.2362, 0.6364, 0.1575, 0.7273, 0.1575, 0.6818, 0.2362, 0.4545, 0.1575, 0.5455, 0.1575, 0.5, 0.2362, 0.2727, 0.1575, 0.3182, 0.2362, 0.2273, 0.2362, 0.09091, 0.1575, 0.1364, 0.2362, 0.04546, 0.2362, 0.8182, 0.1575, 0.8636, 0.2362, 0.7727, 0.2362, 0.6364, 0.1575, 0.6818, 0.2362, 0.5909, 0.2362, 0.4545, 0.1575, 0.5, 0.2362, 0.4091, 0.2362, 0.1818, 0.3149, 0.2727, 0.3149, 0.2273, 0.3937, 0.0, 0.3149, 0.09091, 0.3149, 0.04546, 0.3937, 0.7273, 0.3149, 0.8182, 0.3149, 0.7727, 0.3937, 0.5455, 0.3149, 0.6364, 0.3149, 0.5909, 0.3937, 0.3636, 0.3149, 0.4545, 0.3149, 0.4091, 0.3937, 0.4091, 0.3937, 0.5, 0.3937, 0.4545, 0.4724, 0.4091, 0.3937, 0.4545, 0.3149, 0.5, 0.3937, 0.4545, 0.3149, 0.5455, 0.3149, 0.5, 0.3937, 0.5909, 0.3937, 0.6818, 0.3937, 0.6364, 0.4724, 0.5909, 0.3937, 0.6364, 0.3149, 0.6818, 0.3937, 0.6364, 0.3149, 0.7273, 0.3149, 0.6818, 0.3937, 0.7727, 0.3937, 0.8636, 0.3937, 0.8182, 0.4724, 0.7727, 0.3937, 0.8182, 0.3149, 0.8636, 0.3937, 0.8182, 0.3149, 0.9091, 0.3149, 0.8636, 0.3937, 0.04546, 0.3937, 0.1364, 0.3937, 0.09091, 0.4724, 0.04546, 0.3937, 0.09091, 0.3149, 0.1364, 0.3937, 0.09091, 0.3149, 0.1818, 0.3149, 0.1364, 0.3937, 0.2273, 0.3937, 0.3182, 0.3937, 0.2727, 0.4724, 0.2273, 0.3937, 0.2727, 0.3149, 0.3182, 0.3937, 0.2727, 0.3149, 0.3636, 0.3149, 0.3182, 0.3937, 0.4091, 0.2362, 0.4545, 0.3149, 0.3636, 0.3149, 0.4091, 0.2362, 0.5, 0.2362, 0.4545, 0.3149, 0.5, 0.2362, 0.5455, 0.3149, 0.4545, 0.3149, 0.5909, 0.2362, 0.6364, 0.3149, 0.5455, 0.3149, 0.5909, 0.2362, 0.6818, 0.2362, 0.6364, 0.3149, 0.6818, 0.2362, 0.7273, 0.3149, 0.6364, 0.3149, 0.7727, 0.2362, 0.8182, 0.3149, 0.7273, 0.3149, 0.7727, 0.2362, 0.8636, 0.2362, 0.8182, 0.3149, 0.8636, 0.2362, 0.9091, 0.3149, 0.8182, 0.3149, 0.04546, 0.2362, 0.09091, 0.3149, 0.0, 0.3149, 0.04546, 0.2362, 0.1364, 0.2362, 0.09091, 0.3149, 0.1364, 0.2362, 0.1818, 0.3149, 0.09091, 0.3149, 0.2273, 0.2362, 0.2727, 0.3149, 0.1818, 0.3149, 0.2273, 0.2362, 0.3182, 0.2362, 0.2727, 0.3149, 0.3182, 0.2362, 0.3636, 0.3149, 0.2727, 0.3149, 0.5, 0.2362, 0.5909, 0.2362, 0.5455, 0.3149, 0.5, 0.2362, 0.5455, 0.1575, 0.5909, 0.2362, 0.5455, 0.1575, 0.6364, 0.1575, 0.5909, 0.2362, 0.6818, 0.2362, 0.7727, 0.2362, 0.7273, 0.3149, 0.6818, 0.2362, 0.7273, 0.1575, 0.7727, 0.2362, 0.7273, 0.1575, 0.8182, 0.1575, 0.7727, 0.2362, 0.8636, 0.2362, 0.9545, 0.2362, 0.9091, 0.3149, 0.8636, 0.2362, 0.9091, 0.1575, 0.9545, 0.2362, 0.9091, 0.1575, 1.0, 0.1575, 0.9545, 0.2362, 0.1364, 0.2362, 0.2273, 0.2362, 0.1818, 0.3149, 0.1364, 0.2362, 0.1818, 0.1575, 0.2273, 0.2362, 0.1818, 0.1575, 0.2727, 0.1575, 0.2273, 0.2362, 0.3182, 0.2362, 0.4091, 0.2362, 0.3636, 0.3149, 0.3182, 0.2362, 0.3636, 0.1575, 0.4091, 0.2362, 0.3636, 0.1575, 0.4545, 0.1575, 0.4091, 0.2362, 0.5, 0.07873, 0.5455, 0.1575, 0.4545, 0.1575, 0.5, 0.07873, 0.5909, 0.07873, 0.5455, 0.1575, 0.5909, 0.07873, 0.6364, 0.1575, 0.5455, 0.1575, 0.6818, 0.07873, 0.7273, 0.1575, 0.6364, 0.1575, 0.6818, 0.07873, 0.7727, 0.07873, 0.7273, 0.1575, 0.7727, 0.07873, 0.8182, 0.1575, 0.7273, 0.1575, 0.8636, 0.07873, 0.9091, 0.1575, 0.8182, 0.1575, 0.8636, 0.07873, 0.9545, 0.07873, 0.9091, 0.1575, 0.9545, 0.07873, 1.0, 0.1575, 0.9091, 0.1575, 0.3636, 0.1575, 0.4091, 0.07873, 0.4545, 0.1575, 0.3636, 0.1575, 0.3182, 0.07873, 0.4091, 0.07873, 0.3182, 0.07873, 0.3636, 0.0, 0.4091, 0.07873, 0.1364, 0.07873, 0.1818, 0.1575, 0.09091, 0.1575, 0.1364, 0.07873, 0.2273, 0.07873, 0.1818, 0.1575, 0.2273, 0.07873, 0.2727, 0.1575, 0.1818, 0.1575])
me_icosphere_001.materials.append(mat_greenarea)
me_icosphere_001.update()
me_icosphere_002 = bpy.data.meshes.new('Icosphere.002')
me_icosphere_002.from_pydata([(0.0, 0.0, -0.73), (0.5282, -0.3838, -0.3265), (-0.2018, -0.621, -0.3265), (-0.6529, 0.0, -0.3265), (-0.2018, 0.621, -0.3265), (0.5282, 0.3838, -0.3265), (0.2018, -0.621, 0.3265), (-0.5282, -0.3838, 0.3265), (-0.5282, 0.3838, 0.3265), (0.2018, 0.621, 0.3265), (0.6529, 0.0, 0.3265), (0.0, 0.0, 0.73), (-0.1186, -0.365, -0.621), (0.3105, -0.2256, -0.621), (0.1919, -0.5906, -0.3838), (0.621, 0.0, -0.3838), (0.3105, 0.2256, -0.621), (-0.3838, 0.0, -0.621), (-0.5024, -0.365, -0.3838), (-0.1186, 0.365, -0.621), (-0.5024, 0.365, -0.3838), (0.1919, 0.5906, -0.3838), (0.6943, -0.2256, 0.0), (0.6943, 0.2256, 0.0), (0.0, -0.73, 0.0), (0.4291, -0.5906, 0.0), (-0.6943, -0.2256, 0.0), (-0.4291, -0.5906, 0.0), (-0.4291, 0.5906, 0.0), (-0.6943, 0.2256, 0.0), (0.4291, 0.5906, 0.0), (0.0, 0.73, 0.0), (0.5024, -0.365, 0.3838), (-0.1919, -0.5906, 0.3838), (-0.621, 0.0, 0.3838), (-0.1919, 0.5906, 0.3838), (0.5024, 0.365, 0.3838), (0.1186, -0.365, 0.621), (0.3838, 0.0, 0.621), (-0.3105, -0.2256, 0.621), (-0.3105, 0.2256, 0.621), (0.1186, 0.365, 0.621)], [], [(0, 13, 12), (1, 13, 15), (0, 12, 17), (0, 17, 19), (0, 19, 16), (1, 15, 22), (2, 14, 24), (3, 18, 26), (4, 20, 28), (5, 21, 30), (1, 22, 25), (2, 24, 27), (3, 26, 29), (4, 28, 31), (5, 30, 23), (6, 32, 37), (7, 33, 39), (8, 34, 40), (9, 35, 41), (10, 36, 38), (38, 41, 11), (38, 36, 41), (36, 9, 41), (41, 40, 11), (41, 35, 40), (35, 8, 40), (40, 39, 11), (40, 34, 39), (34, 7, 39), (39, 37, 11), (39, 33, 37), (33, 6, 37), (37, 38, 11), (37, 32, 38), (32, 10, 38), (23, 36, 10), (23, 30, 36), (30, 9, 36), (31, 35, 9), (31, 28, 35), (28, 8, 35), (29, 34, 8), (29, 26, 34), (26, 7, 34), (27, 33, 7), (27, 24, 33), (24, 6, 33), (25, 32, 6), (25, 22, 32), (22, 10, 32), (30, 31, 9), (30, 21, 31), (21, 4, 31), (28, 29, 8), (28, 20, 29), (20, 3, 29), (26, 27, 7), (26, 18, 27), (18, 2, 27), (24, 25, 6), (24, 14, 25), (14, 1, 25), (22, 23, 10), (22, 15, 23), (15, 5, 23), (16, 21, 5), (16, 19, 21), (19, 4, 21), (19, 20, 4), (19, 17, 20), (17, 3, 20), (17, 18, 3), (17, 12, 18), (12, 2, 18), (15, 16, 5), (15, 13, 16), (13, 0, 16), (12, 14, 2), (12, 13, 14), (13, 1, 14)])
_uv = me_icosphere_002.uv_layers.new(name='UVMap')
_uv.uv.foreach_set('vector', [0.1818, 0.0, 0.2273, 0.07873, 0.1364, 0.07873, 0.2727, 0.1575, 0.3182, 0.07873, 0.3636, 0.1575, 0.9091, 0.0, 0.9545, 0.07873, 0.8636, 0.07873, 0.7273, 0.0, 0.7727, 0.07873, 0.6818, 0.07873, 0.5455, 0.0, 0.5909, 0.07873, 0.5, 0.07873, 0.2727, 0.1575, 0.3636, 0.1575, 0.3182, 0.2362, 0.09091, 0.1575, 0.1818, 0.1575, 0.1364, 0.2362, 0.8182, 0.1575, 0.9091, 0.1575, 0.8636, 0.2362, 0.6364, 0.1575, 0.7273, 0.1575, 0.6818, 0.2362, 0.4545, 0.1575, 0.5455, 0.1575, 0.5, 0.2362, 0.2727, 0.1575, 0.3182, 0.2362, 0.2273, 0.2362, 0.09091, 0.1575, 0.1364, 0.2362, 0.04546, 0.2362, 0.8182, 0.1575, 0.8636, 0.2362, 0.7727, 0.2362, 0.6364, 0.1575, 0.6818, 0.2362, 0.5909, 0.2362, 0.4545, 0.1575, 0.5, 0.2362, 0.4091, 0.2362, 0.1818, 0.3149, 0.2727, 0.3149, 0.2273, 0.3937, 0.0, 0.3149, 0.09091, 0.3149, 0.04546, 0.3937, 0.7273, 0.3149, 0.8182, 0.3149, 0.7727, 0.3937, 0.5455, 0.3149, 0.6364, 0.3149, 0.5909, 0.3937, 0.3636, 0.3149, 0.4545, 0.3149, 0.4091, 0.3937, 0.4091, 0.3937, 0.5, 0.3937, 0.4545, 0.4724, 0.4091, 0.3937, 0.4545, 0.3149, 0.5, 0.3937, 0.4545, 0.3149, 0.5455, 0.3149, 0.5, 0.3937, 0.5909, 0.3937, 0.6818, 0.3937, 0.6364, 0.4724, 0.5909, 0.3937, 0.6364, 0.3149, 0.6818, 0.3937, 0.6364, 0.3149, 0.7273, 0.3149, 0.6818, 0.3937, 0.7727, 0.3937, 0.8636, 0.3937, 0.8182, 0.4724, 0.7727, 0.3937, 0.8182, 0.3149, 0.8636, 0.3937, 0.8182, 0.3149, 0.9091, 0.3149, 0.8636, 0.3937, 0.04546, 0.3937, 0.1364, 0.3937, 0.09091, 0.4724, 0.04546, 0.3937, 0.09091, 0.3149, 0.1364, 0.3937, 0.09091, 0.3149, 0.1818, 0.3149, 0.1364, 0.3937, 0.2273, 0.3937, 0.3182, 0.3937, 0.2727, 0.4724, 0.2273, 0.3937, 0.2727, 0.3149, 0.3182, 0.3937, 0.2727, 0.3149, 0.3636, 0.3149, 0.3182, 0.3937, 0.4091, 0.2362, 0.4545, 0.3149, 0.3636, 0.3149, 0.4091, 0.2362, 0.5, 0.2362, 0.4545, 0.3149, 0.5, 0.2362, 0.5455, 0.3149, 0.4545, 0.3149, 0.5909, 0.2362, 0.6364, 0.3149, 0.5455, 0.3149, 0.5909, 0.2362, 0.6818, 0.2362, 0.6364, 0.3149, 0.6818, 0.2362, 0.7273, 0.3149, 0.6364, 0.3149, 0.7727, 0.2362, 0.8182, 0.3149, 0.7273, 0.3149, 0.7727, 0.2362, 0.8636, 0.2362, 0.8182, 0.3149, 0.8636, 0.2362, 0.9091, 0.3149, 0.8182, 0.3149, 0.04546, 0.2362, 0.09091, 0.3149, 0.0, 0.3149, 0.04546, 0.2362, 0.1364, 0.2362, 0.09091, 0.3149, 0.1364, 0.2362, 0.1818, 0.3149, 0.09091, 0.3149, 0.2273, 0.2362, 0.2727, 0.3149, 0.1818, 0.3149, 0.2273, 0.2362, 0.3182, 0.2362, 0.2727, 0.3149, 0.3182, 0.2362, 0.3636, 0.3149, 0.2727, 0.3149, 0.5, 0.2362, 0.5909, 0.2362, 0.5455, 0.3149, 0.5, 0.2362, 0.5455, 0.1575, 0.5909, 0.2362, 0.5455, 0.1575, 0.6364, 0.1575, 0.5909, 0.2362, 0.6818, 0.2362, 0.7727, 0.2362, 0.7273, 0.3149, 0.6818, 0.2362, 0.7273, 0.1575, 0.7727, 0.2362, 0.7273, 0.1575, 0.8182, 0.1575, 0.7727, 0.2362, 0.8636, 0.2362, 0.9545, 0.2362, 0.9091, 0.3149, 0.8636, 0.2362, 0.9091, 0.1575, 0.9545, 0.2362, 0.9091, 0.1575, 1.0, 0.1575, 0.9545, 0.2362, 0.1364, 0.2362, 0.2273, 0.2362, 0.1818, 0.3149, 0.1364, 0.2362, 0.1818, 0.1575, 0.2273, 0.2362, 0.1818, 0.1575, 0.2727, 0.1575, 0.2273, 0.2362, 0.3182, 0.2362, 0.4091, 0.2362, 0.3636, 0.3149, 0.3182, 0.2362, 0.3636, 0.1575, 0.4091, 0.2362, 0.3636, 0.1575, 0.4545, 0.1575, 0.4091, 0.2362, 0.5, 0.07873, 0.5455, 0.1575, 0.4545, 0.1575, 0.5, 0.07873, 0.5909, 0.07873, 0.5455, 0.1575, 0.5909, 0.07873, 0.6364, 0.1575, 0.5455, 0.1575, 0.6818, 0.07873, 0.7273, 0.1575, 0.6364, 0.1575, 0.6818, 0.07873, 0.7727, 0.07873, 0.7273, 0.1575, 0.7727, 0.07873, 0.8182, 0.1575, 0.7273, 0.1575, 0.8636, 0.07873, 0.9091, 0.1575, 0.8182, 0.1575, 0.8636, 0.07873, 0.9545, 0.07873, 0.9091, 0.1575, 0.9545, 0.07873, 1.0, 0.1575, 0.9091, 0.1575, 0.3636, 0.1575, 0.4091, 0.07873, 0.4545, 0.1575, 0.3636, 0.1575, 0.3182, 0.07873, 0.4091, 0.07873, 0.3182, 0.07873, 0.3636, 0.0, 0.4091, 0.07873, 0.1364, 0.07873, 0.1818, 0.1575, 0.09091, 0.1575, 0.1364, 0.07873, 0.2273, 0.07873, 0.1818, 0.1575, 0.2273, 0.07873, 0.2727, 0.1575, 0.1818, 0.1575])
me_icosphere_002.materials.append(mat_greenarea)
me_icosphere_002.update()
me_icosphere_003 = bpy.data.meshes.new('Icosphere.003')
me_icosphere_003.from_pydata([(0.0, 0.0, -0.73), (0.5282, -0.3838, -0.3265), (-0.2018, -0.621, -0.3265), (-0.6529, 0.0, -0.3265), (-0.2018, 0.621, -0.3265), (0.5282, 0.3838, -0.3265), (0.2018, -0.621, 0.3265), (-0.5282, -0.3838, 0.3265), (-0.5282, 0.3838, 0.3265), (0.2018, 0.621, 0.3265), (0.6529, 0.0, 0.3265), (0.0, 0.0, 0.73), (-0.1186, -0.365, -0.621), (0.3105, -0.2256, -0.621), (0.1919, -0.5906, -0.3838), (0.621, 0.0, -0.3838), (0.3105, 0.2256, -0.621), (-0.3838, 0.0, -0.621), (-0.5024, -0.365, -0.3838), (-0.1186, 0.365, -0.621), (-0.5024, 0.365, -0.3838), (0.1919, 0.5906, -0.3838), (0.6943, -0.2256, 0.0), (0.6943, 0.2256, 0.0), (0.0, -0.73, 0.0), (0.4291, -0.5906, 0.0), (-0.6943, -0.2256, 0.0), (-0.4291, -0.5906, 0.0), (-0.4291, 0.5906, 0.0), (-0.6943, 0.2256, 0.0), (0.4291, 0.5906, 0.0), (0.0, 0.73, 0.0), (0.5024, -0.365, 0.3838), (-0.1919, -0.5906, 0.3838), (-0.621, 0.0, 0.3838), (-0.1919, 0.5906, 0.3838), (0.5024, 0.365, 0.3838), (0.1186, -0.365, 0.621), (0.3838, 0.0, 0.621), (-0.3105, -0.2256, 0.621), (-0.3105, 0.2256, 0.621), (0.1186, 0.365, 0.621)], [], [(0, 13, 12), (1, 13, 15), (0, 12, 17), (0, 17, 19), (0, 19, 16), (1, 15, 22), (2, 14, 24), (3, 18, 26), (4, 20, 28), (5, 21, 30), (1, 22, 25), (2, 24, 27), (3, 26, 29), (4, 28, 31), (5, 30, 23), (6, 32, 37), (7, 33, 39), (8, 34, 40), (9, 35, 41), (10, 36, 38), (38, 41, 11), (38, 36, 41), (36, 9, 41), (41, 40, 11), (41, 35, 40), (35, 8, 40), (40, 39, 11), (40, 34, 39), (34, 7, 39), (39, 37, 11), (39, 33, 37), (33, 6, 37), (37, 38, 11), (37, 32, 38), (32, 10, 38), (23, 36, 10), (23, 30, 36), (30, 9, 36), (31, 35, 9), (31, 28, 35), (28, 8, 35), (29, 34, 8), (29, 26, 34), (26, 7, 34), (27, 33, 7), (27, 24, 33), (24, 6, 33), (25, 32, 6), (25, 22, 32), (22, 10, 32), (30, 31, 9), (30, 21, 31), (21, 4, 31), (28, 29, 8), (28, 20, 29), (20, 3, 29), (26, 27, 7), (26, 18, 27), (18, 2, 27), (24, 25, 6), (24, 14, 25), (14, 1, 25), (22, 23, 10), (22, 15, 23), (15, 5, 23), (16, 21, 5), (16, 19, 21), (19, 4, 21), (19, 20, 4), (19, 17, 20), (17, 3, 20), (17, 18, 3), (17, 12, 18), (12, 2, 18), (15, 16, 5), (15, 13, 16), (13, 0, 16), (12, 14, 2), (12, 13, 14), (13, 1, 14)])
_uv = me_icosphere_003.uv_layers.new(name='UVMap')
_uv.uv.foreach_set('vector', [0.1818, 0.0, 0.2273, 0.07873, 0.1364, 0.07873, 0.2727, 0.1575, 0.3182, 0.07873, 0.3636, 0.1575, 0.9091, 0.0, 0.9545, 0.07873, 0.8636, 0.07873, 0.7273, 0.0, 0.7727, 0.07873, 0.6818, 0.07873, 0.5455, 0.0, 0.5909, 0.07873, 0.5, 0.07873, 0.2727, 0.1575, 0.3636, 0.1575, 0.3182, 0.2362, 0.09091, 0.1575, 0.1818, 0.1575, 0.1364, 0.2362, 0.8182, 0.1575, 0.9091, 0.1575, 0.8636, 0.2362, 0.6364, 0.1575, 0.7273, 0.1575, 0.6818, 0.2362, 0.4545, 0.1575, 0.5455, 0.1575, 0.5, 0.2362, 0.2727, 0.1575, 0.3182, 0.2362, 0.2273, 0.2362, 0.09091, 0.1575, 0.1364, 0.2362, 0.04546, 0.2362, 0.8182, 0.1575, 0.8636, 0.2362, 0.7727, 0.2362, 0.6364, 0.1575, 0.6818, 0.2362, 0.5909, 0.2362, 0.4545, 0.1575, 0.5, 0.2362, 0.4091, 0.2362, 0.1818, 0.3149, 0.2727, 0.3149, 0.2273, 0.3937, 0.0, 0.3149, 0.09091, 0.3149, 0.04546, 0.3937, 0.7273, 0.3149, 0.8182, 0.3149, 0.7727, 0.3937, 0.5455, 0.3149, 0.6364, 0.3149, 0.5909, 0.3937, 0.3636, 0.3149, 0.4545, 0.3149, 0.4091, 0.3937, 0.4091, 0.3937, 0.5, 0.3937, 0.4545, 0.4724, 0.4091, 0.3937, 0.4545, 0.3149, 0.5, 0.3937, 0.4545, 0.3149, 0.5455, 0.3149, 0.5, 0.3937, 0.5909, 0.3937, 0.6818, 0.3937, 0.6364, 0.4724, 0.5909, 0.3937, 0.6364, 0.3149, 0.6818, 0.3937, 0.6364, 0.3149, 0.7273, 0.3149, 0.6818, 0.3937, 0.7727, 0.3937, 0.8636, 0.3937, 0.8182, 0.4724, 0.7727, 0.3937, 0.8182, 0.3149, 0.8636, 0.3937, 0.8182, 0.3149, 0.9091, 0.3149, 0.8636, 0.3937, 0.04546, 0.3937, 0.1364, 0.3937, 0.09091, 0.4724, 0.04546, 0.3937, 0.09091, 0.3149, 0.1364, 0.3937, 0.09091, 0.3149, 0.1818, 0.3149, 0.1364, 0.3937, 0.2273, 0.3937, 0.3182, 0.3937, 0.2727, 0.4724, 0.2273, 0.3937, 0.2727, 0.3149, 0.3182, 0.3937, 0.2727, 0.3149, 0.3636, 0.3149, 0.3182, 0.3937, 0.4091, 0.2362, 0.4545, 0.3149, 0.3636, 0.3149, 0.4091, 0.2362, 0.5, 0.2362, 0.4545, 0.3149, 0.5, 0.2362, 0.5455, 0.3149, 0.4545, 0.3149, 0.5909, 0.2362, 0.6364, 0.3149, 0.5455, 0.3149, 0.5909, 0.2362, 0.6818, 0.2362, 0.6364, 0.3149, 0.6818, 0.2362, 0.7273, 0.3149, 0.6364, 0.3149, 0.7727, 0.2362, 0.8182, 0.3149, 0.7273, 0.3149, 0.7727, 0.2362, 0.8636, 0.2362, 0.8182, 0.3149, 0.8636, 0.2362, 0.9091, 0.3149, 0.8182, 0.3149, 0.04546, 0.2362, 0.09091, 0.3149, 0.0, 0.3149, 0.04546, 0.2362, 0.1364, 0.2362, 0.09091, 0.3149, 0.1364, 0.2362, 0.1818, 0.3149, 0.09091, 0.3149, 0.2273, 0.2362, 0.2727, 0.3149, 0.1818, 0.3149, 0.2273, 0.2362, 0.3182, 0.2362, 0.2727, 0.3149, 0.3182, 0.2362, 0.3636, 0.3149, 0.2727, 0.3149, 0.5, 0.2362, 0.5909, 0.2362, 0.5455, 0.3149, 0.5, 0.2362, 0.5455, 0.1575, 0.5909, 0.2362, 0.5455, 0.1575, 0.6364, 0.1575, 0.5909, 0.2362, 0.6818, 0.2362, 0.7727, 0.2362, 0.7273, 0.3149, 0.6818, 0.2362, 0.7273, 0.1575, 0.7727, 0.2362, 0.7273, 0.1575, 0.8182, 0.1575, 0.7727, 0.2362, 0.8636, 0.2362, 0.9545, 0.2362, 0.9091, 0.3149, 0.8636, 0.2362, 0.9091, 0.1575, 0.9545, 0.2362, 0.9091, 0.1575, 1.0, 0.1575, 0.9545, 0.2362, 0.1364, 0.2362, 0.2273, 0.2362, 0.1818, 0.3149, 0.1364, 0.2362, 0.1818, 0.1575, 0.2273, 0.2362, 0.1818, 0.1575, 0.2727, 0.1575, 0.2273, 0.2362, 0.3182, 0.2362, 0.4091, 0.2362, 0.3636, 0.3149, 0.3182, 0.2362, 0.3636, 0.1575, 0.4091, 0.2362, 0.3636, 0.1575, 0.4545, 0.1575, 0.4091, 0.2362, 0.5, 0.07873, 0.5455, 0.1575, 0.4545, 0.1575, 0.5, 0.07873, 0.5909, 0.07873, 0.5455, 0.1575, 0.5909, 0.07873, 0.6364, 0.1575, 0.5455, 0.1575, 0.6818, 0.07873, 0.7273, 0.1575, 0.6364, 0.1575, 0.6818, 0.07873, 0.7727, 0.07873, 0.7273, 0.1575, 0.7727, 0.07873, 0.8182, 0.1575, 0.7273, 0.1575, 0.8636, 0.07873, 0.9091, 0.1575, 0.8182, 0.1575, 0.8636, 0.07873, 0.9545, 0.07873, 0.9091, 0.1575, 0.9545, 0.07873, 1.0, 0.1575, 0.9091, 0.1575, 0.3636, 0.1575, 0.4091, 0.07873, 0.4545, 0.1575, 0.3636, 0.1575, 0.3182, 0.07873, 0.4091, 0.07873, 0.3182, 0.07873, 0.3636, 0.0, 0.4091, 0.07873, 0.1364, 0.07873, 0.1818, 0.1575, 0.09091, 0.1575, 0.1364, 0.07873, 0.2273, 0.07873, 0.1818, 0.1575, 0.2273, 0.07873, 0.2727, 0.1575, 0.1818, 0.1575])
me_icosphere_003.materials.append(mat_greenarea)
me_icosphere_003.update()
me_icosphere_004 = bpy.data.meshes.new('Icosphere.004')
me_icosphere_004.from_pydata([(0.0, 0.0, -0.73), (0.5282, -0.3838, -0.3265), (-0.2018, -0.621, -0.3265), (-0.6529, 0.0, -0.3265), (-0.2018, 0.621, -0.3265), (0.5282, 0.3838, -0.3265), (0.2018, -0.621, 0.3265), (-0.5282, -0.3838, 0.3265), (-0.5282, 0.3838, 0.3265), (0.2018, 0.621, 0.3265), (0.6529, 0.0, 0.3265), (0.0, 0.0, 0.73), (-0.1186, -0.365, -0.621), (0.3105, -0.2256, -0.621), (0.1919, -0.5906, -0.3838), (0.621, 0.0, -0.3838), (0.3105, 0.2256, -0.621), (-0.3838, 0.0, -0.621), (-0.5024, -0.365, -0.3838), (-0.1186, 0.365, -0.621), (-0.5024, 0.365, -0.3838), (0.1919, 0.5906, -0.3838), (0.6943, -0.2256, 0.0), (0.6943, 0.2256, 0.0), (0.0, -0.73, 0.0), (0.4291, -0.5906, 0.0), (-0.6943, -0.2256, 0.0), (-0.4291, -0.5906, 0.0), (-0.4291, 0.5906, 0.0), (-0.6943, 0.2256, 0.0), (0.4291, 0.5906, 0.0), (0.0, 0.73, 0.0), (0.5024, -0.365, 0.3838), (-0.1919, -0.5906, 0.3838), (-0.621, 0.0, 0.3838), (-0.1919, 0.5906, 0.3838), (0.5024, 0.365, 0.3838), (0.1186, -0.365, 0.621), (0.3838, 0.0, 0.621), (-0.3105, -0.2256, 0.621), (-0.3105, 0.2256, 0.621), (0.1186, 0.365, 0.621)], [], [(0, 13, 12), (1, 13, 15), (0, 12, 17), (0, 17, 19), (0, 19, 16), (1, 15, 22), (2, 14, 24), (3, 18, 26), (4, 20, 28), (5, 21, 30), (1, 22, 25), (2, 24, 27), (3, 26, 29), (4, 28, 31), (5, 30, 23), (6, 32, 37), (7, 33, 39), (8, 34, 40), (9, 35, 41), (10, 36, 38), (38, 41, 11), (38, 36, 41), (36, 9, 41), (41, 40, 11), (41, 35, 40), (35, 8, 40), (40, 39, 11), (40, 34, 39), (34, 7, 39), (39, 37, 11), (39, 33, 37), (33, 6, 37), (37, 38, 11), (37, 32, 38), (32, 10, 38), (23, 36, 10), (23, 30, 36), (30, 9, 36), (31, 35, 9), (31, 28, 35), (28, 8, 35), (29, 34, 8), (29, 26, 34), (26, 7, 34), (27, 33, 7), (27, 24, 33), (24, 6, 33), (25, 32, 6), (25, 22, 32), (22, 10, 32), (30, 31, 9), (30, 21, 31), (21, 4, 31), (28, 29, 8), (28, 20, 29), (20, 3, 29), (26, 27, 7), (26, 18, 27), (18, 2, 27), (24, 25, 6), (24, 14, 25), (14, 1, 25), (22, 23, 10), (22, 15, 23), (15, 5, 23), (16, 21, 5), (16, 19, 21), (19, 4, 21), (19, 20, 4), (19, 17, 20), (17, 3, 20), (17, 18, 3), (17, 12, 18), (12, 2, 18), (15, 16, 5), (15, 13, 16), (13, 0, 16), (12, 14, 2), (12, 13, 14), (13, 1, 14)])
_uv = me_icosphere_004.uv_layers.new(name='UVMap')
_uv.uv.foreach_set('vector', [0.1818, 0.0, 0.2273, 0.07873, 0.1364, 0.07873, 0.2727, 0.1575, 0.3182, 0.07873, 0.3636, 0.1575, 0.9091, 0.0, 0.9545, 0.07873, 0.8636, 0.07873, 0.7273, 0.0, 0.7727, 0.07873, 0.6818, 0.07873, 0.5455, 0.0, 0.5909, 0.07873, 0.5, 0.07873, 0.2727, 0.1575, 0.3636, 0.1575, 0.3182, 0.2362, 0.09091, 0.1575, 0.1818, 0.1575, 0.1364, 0.2362, 0.8182, 0.1575, 0.9091, 0.1575, 0.8636, 0.2362, 0.6364, 0.1575, 0.7273, 0.1575, 0.6818, 0.2362, 0.4545, 0.1575, 0.5455, 0.1575, 0.5, 0.2362, 0.2727, 0.1575, 0.3182, 0.2362, 0.2273, 0.2362, 0.09091, 0.1575, 0.1364, 0.2362, 0.04546, 0.2362, 0.8182, 0.1575, 0.8636, 0.2362, 0.7727, 0.2362, 0.6364, 0.1575, 0.6818, 0.2362, 0.5909, 0.2362, 0.4545, 0.1575, 0.5, 0.2362, 0.4091, 0.2362, 0.1818, 0.3149, 0.2727, 0.3149, 0.2273, 0.3937, 0.0, 0.3149, 0.09091, 0.3149, 0.04546, 0.3937, 0.7273, 0.3149, 0.8182, 0.3149, 0.7727, 0.3937, 0.5455, 0.3149, 0.6364, 0.3149, 0.5909, 0.3937, 0.3636, 0.3149, 0.4545, 0.3149, 0.4091, 0.3937, 0.4091, 0.3937, 0.5, 0.3937, 0.4545, 0.4724, 0.4091, 0.3937, 0.4545, 0.3149, 0.5, 0.3937, 0.4545, 0.3149, 0.5455, 0.3149, 0.5, 0.3937, 0.5909, 0.3937, 0.6818, 0.3937, 0.6364, 0.4724, 0.5909, 0.3937, 0.6364, 0.3149, 0.6818, 0.3937, 0.6364, 0.3149, 0.7273, 0.3149, 0.6818, 0.3937, 0.7727, 0.3937, 0.8636, 0.3937, 0.8182, 0.4724, 0.7727, 0.3937, 0.8182, 0.3149, 0.8636, 0.3937, 0.8182, 0.3149, 0.9091, 0.3149, 0.8636, 0.3937, 0.04546, 0.3937, 0.1364, 0.3937, 0.09091, 0.4724, 0.04546, 0.3937, 0.09091, 0.3149, 0.1364, 0.3937, 0.09091, 0.3149, 0.1818, 0.3149, 0.1364, 0.3937, 0.2273, 0.3937, 0.3182, 0.3937, 0.2727, 0.4724, 0.2273, 0.3937, 0.2727, 0.3149, 0.3182, 0.3937, 0.2727, 0.3149, 0.3636, 0.3149, 0.3182, 0.3937, 0.4091, 0.2362, 0.4545, 0.3149, 0.3636, 0.3149, 0.4091, 0.2362, 0.5, 0.2362, 0.4545, 0.3149, 0.5, 0.2362, 0.5455, 0.3149, 0.4545, 0.3149, 0.5909, 0.2362, 0.6364, 0.3149, 0.5455, 0.3149, 0.5909, 0.2362, 0.6818, 0.2362, 0.6364, 0.3149, 0.6818, 0.2362, 0.7273, 0.3149, 0.6364, 0.3149, 0.7727, 0.2362, 0.8182, 0.3149, 0.7273, 0.3149, 0.7727, 0.2362, 0.8636, 0.2362, 0.8182, 0.3149, 0.8636, 0.2362, 0.9091, 0.3149, 0.8182, 0.3149, 0.04546, 0.2362, 0.09091, 0.3149, 0.0, 0.3149, 0.04546, 0.2362, 0.1364, 0.2362, 0.09091, 0.3149, 0.1364, 0.2362, 0.1818, 0.3149, 0.09091, 0.3149, 0.2273, 0.2362, 0.2727, 0.3149, 0.1818, 0.3149, 0.2273, 0.2362, 0.3182, 0.2362, 0.2727, 0.3149, 0.3182, 0.2362, 0.3636, 0.3149, 0.2727, 0.3149, 0.5, 0.2362, 0.5909, 0.2362, 0.5455, 0.3149, 0.5, 0.2362, 0.5455, 0.1575, 0.5909, 0.2362, 0.5455, 0.1575, 0.6364, 0.1575, 0.5909, 0.2362, 0.6818, 0.2362, 0.7727, 0.2362, 0.7273, 0.3149, 0.6818, 0.2362, 0.7273, 0.1575, 0.7727, 0.2362, 0.7273, 0.1575, 0.8182, 0.1575, 0.7727, 0.2362, 0.8636, 0.2362, 0.9545, 0.2362, 0.9091, 0.3149, 0.8636, 0.2362, 0.9091, 0.1575, 0.9545, 0.2362, 0.9091, 0.1575, 1.0, 0.1575, 0.9545, 0.2362, 0.1364, 0.2362, 0.2273, 0.2362, 0.1818, 0.3149, 0.1364, 0.2362, 0.1818, 0.1575, 0.2273, 0.2362, 0.1818, 0.1575, 0.2727, 0.1575, 0.2273, 0.2362, 0.3182, 0.2362, 0.4091, 0.2362, 0.3636, 0.3149, 0.3182, 0.2362, 0.3636, 0.1575, 0.4091, 0.2362, 0.3636, 0.1575, 0.4545, 0.1575, 0.4091, 0.2362, 0.5, 0.07873, 0.5455, 0.1575, 0.4545, 0.1575, 0.5, 0.07873, 0.5909, 0.07873, 0.5455, 0.1575, 0.5909, 0.07873, 0.6364, 0.1575, 0.5455, 0.1575, 0.6818, 0.07873, 0.7273, 0.1575, 0.6364, 0.1575, 0.6818, 0.07873, 0.7727, 0.07873, 0.7273, 0.1575, 0.7727, 0.07873, 0.8182, 0.1575, 0.7273, 0.1575, 0.8636, 0.07873, 0.9091, 0.1575, 0.8182, 0.1575, 0.8636, 0.07873, 0.9545, 0.07873, 0.9091, 0.1575, 0.9545, 0.07873, 1.0, 0.1575, 0.9091, 0.1575, 0.3636, 0.1575, 0.4091, 0.07873, 0.4545, 0.1575, 0.3636, 0.1575, 0.3182, 0.07873, 0.4091, 0.07873, 0.3182, 0.07873, 0.3636, 0.0, 0.4091, 0.07873, 0.1364, 0.07873, 0.1818, 0.1575, 0.09091, 0.1575, 0.1364, 0.07873, 0.2273, 0.07873, 0.1818, 0.1575, 0.2273, 0.07873, 0.2727, 0.1575, 0.1818, 0.1575])
me_icosphere_004.materials.append(mat_greenarea)
me_icosphere_004.update()
me_icosphere_005 = bpy.data.meshes.new('Icosphere.005')
me_icosphere_005.from_pydata([(0.0, 0.0, -0.73), (0.5282, -0.3838, -0.3265), (-0.2018, -0.621, -0.3265), (-0.6529, 0.0, -0.3265), (-0.2018, 0.621, -0.3265), (0.5282, 0.3838, -0.3265), (0.2018, -0.621, 0.3265), (-0.5282, -0.3838, 0.3265), (-0.5282, 0.3838, 0.3265), (0.2018, 0.621, 0.3265), (0.6529, 0.0, 0.3265), (0.0, 0.0, 0.73), (-0.1186, -0.365, -0.621), (0.3105, -0.2256, -0.621), (0.1919, -0.5906, -0.3838), (0.621, 0.0, -0.3838), (0.3105, 0.2256, -0.621), (-0.3838, 0.0, -0.621), (-0.5024, -0.365, -0.3838), (-0.1186, 0.365, -0.621), (-0.5024, 0.365, -0.3838), (0.1919, 0.5906, -0.3838), (0.6943, -0.2256, 0.0), (0.6943, 0.2256, 0.0), (0.0, -0.73, 0.0), (0.4291, -0.5906, 0.0), (-0.6943, -0.2256, 0.0), (-0.4291, -0.5906, 0.0), (-0.4291, 0.5906, 0.0), (-0.6943, 0.2256, 0.0), (0.4291, 0.5906, 0.0), (0.0, 0.73, 0.0), (0.5024, -0.365, 0.3838), (-0.1919, -0.5906, 0.3838), (-0.621, 0.0, 0.3838), (-0.1919, 0.5906, 0.3838), (0.5024, 0.365, 0.3838), (0.1186, -0.365, 0.621), (0.3838, 0.0, 0.621), (-0.3105, -0.2256, 0.621), (-0.3105, 0.2256, 0.621), (0.1186, 0.365, 0.621)], [], [(0, 13, 12), (1, 13, 15), (0, 12, 17), (0, 17, 19), (0, 19, 16), (1, 15, 22), (2, 14, 24), (3, 18, 26), (4, 20, 28), (5, 21, 30), (1, 22, 25), (2, 24, 27), (3, 26, 29), (4, 28, 31), (5, 30, 23), (6, 32, 37), (7, 33, 39), (8, 34, 40), (9, 35, 41), (10, 36, 38), (38, 41, 11), (38, 36, 41), (36, 9, 41), (41, 40, 11), (41, 35, 40), (35, 8, 40), (40, 39, 11), (40, 34, 39), (34, 7, 39), (39, 37, 11), (39, 33, 37), (33, 6, 37), (37, 38, 11), (37, 32, 38), (32, 10, 38), (23, 36, 10), (23, 30, 36), (30, 9, 36), (31, 35, 9), (31, 28, 35), (28, 8, 35), (29, 34, 8), (29, 26, 34), (26, 7, 34), (27, 33, 7), (27, 24, 33), (24, 6, 33), (25, 32, 6), (25, 22, 32), (22, 10, 32), (30, 31, 9), (30, 21, 31), (21, 4, 31), (28, 29, 8), (28, 20, 29), (20, 3, 29), (26, 27, 7), (26, 18, 27), (18, 2, 27), (24, 25, 6), (24, 14, 25), (14, 1, 25), (22, 23, 10), (22, 15, 23), (15, 5, 23), (16, 21, 5), (16, 19, 21), (19, 4, 21), (19, 20, 4), (19, 17, 20), (17, 3, 20), (17, 18, 3), (17, 12, 18), (12, 2, 18), (15, 16, 5), (15, 13, 16), (13, 0, 16), (12, 14, 2), (12, 13, 14), (13, 1, 14)])
_uv = me_icosphere_005.uv_layers.new(name='UVMap')
_uv.uv.foreach_set('vector', [0.1818, 0.0, 0.2273, 0.07873, 0.1364, 0.07873, 0.2727, 0.1575, 0.3182, 0.07873, 0.3636, 0.1575, 0.9091, 0.0, 0.9545, 0.07873, 0.8636, 0.07873, 0.7273, 0.0, 0.7727, 0.07873, 0.6818, 0.07873, 0.5455, 0.0, 0.5909, 0.07873, 0.5, 0.07873, 0.2727, 0.1575, 0.3636, 0.1575, 0.3182, 0.2362, 0.09091, 0.1575, 0.1818, 0.1575, 0.1364, 0.2362, 0.8182, 0.1575, 0.9091, 0.1575, 0.8636, 0.2362, 0.6364, 0.1575, 0.7273, 0.1575, 0.6818, 0.2362, 0.4545, 0.1575, 0.5455, 0.1575, 0.5, 0.2362, 0.2727, 0.1575, 0.3182, 0.2362, 0.2273, 0.2362, 0.09091, 0.1575, 0.1364, 0.2362, 0.04546, 0.2362, 0.8182, 0.1575, 0.8636, 0.2362, 0.7727, 0.2362, 0.6364, 0.1575, 0.6818, 0.2362, 0.5909, 0.2362, 0.4545, 0.1575, 0.5, 0.2362, 0.4091, 0.2362, 0.1818, 0.3149, 0.2727, 0.3149, 0.2273, 0.3937, 0.0, 0.3149, 0.09091, 0.3149, 0.04546, 0.3937, 0.7273, 0.3149, 0.8182, 0.3149, 0.7727, 0.3937, 0.5455, 0.3149, 0.6364, 0.3149, 0.5909, 0.3937, 0.3636, 0.3149, 0.4545, 0.3149, 0.4091, 0.3937, 0.4091, 0.3937, 0.5, 0.3937, 0.4545, 0.4724, 0.4091, 0.3937, 0.4545, 0.3149, 0.5, 0.3937, 0.4545, 0.3149, 0.5455, 0.3149, 0.5, 0.3937, 0.5909, 0.3937, 0.6818, 0.3937, 0.6364, 0.4724, 0.5909, 0.3937, 0.6364, 0.3149, 0.6818, 0.3937, 0.6364, 0.3149, 0.7273, 0.3149, 0.6818, 0.3937, 0.7727, 0.3937, 0.8636, 0.3937, 0.8182, 0.4724, 0.7727, 0.3937, 0.8182, 0.3149, 0.8636, 0.3937, 0.8182, 0.3149, 0.9091, 0.3149, 0.8636, 0.3937, 0.04546, 0.3937, 0.1364, 0.3937, 0.09091, 0.4724, 0.04546, 0.3937, 0.09091, 0.3149, 0.1364, 0.3937, 0.09091, 0.3149, 0.1818, 0.3149, 0.1364, 0.3937, 0.2273, 0.3937, 0.3182, 0.3937, 0.2727, 0.4724, 0.2273, 0.3937, 0.2727, 0.3149, 0.3182, 0.3937, 0.2727, 0.3149, 0.3636, 0.3149, 0.3182, 0.3937, 0.4091, 0.2362, 0.4545, 0.3149, 0.3636, 0.3149, 0.4091, 0.2362, 0.5, 0.2362, 0.4545, 0.3149, 0.5, 0.2362, 0.5455, 0.3149, 0.4545, 0.3149, 0.5909, 0.2362, 0.6364, 0.3149, 0.5455, 0.3149, 0.5909, 0.2362, 0.6818, 0.2362, 0.6364, 0.3149, 0.6818, 0.2362, 0.7273, 0.3149, 0.6364, 0.3149, 0.7727, 0.2362, 0.8182, 0.3149, 0.7273, 0.3149, 0.7727, 0.2362, 0.8636, 0.2362, 0.8182, 0.3149, 0.8636, 0.2362, 0.9091, 0.3149, 0.8182, 0.3149, 0.04546, 0.2362, 0.09091, 0.3149, 0.0, 0.3149, 0.04546, 0.2362, 0.1364, 0.2362, 0.09091, 0.3149, 0.1364, 0.2362, 0.1818, 0.3149, 0.09091, 0.3149, 0.2273, 0.2362, 0.2727, 0.3149, 0.1818, 0.3149, 0.2273, 0.2362, 0.3182, 0.2362, 0.2727, 0.3149, 0.3182, 0.2362, 0.3636, 0.3149, 0.2727, 0.3149, 0.5, 0.2362, 0.5909, 0.2362, 0.5455, 0.3149, 0.5, 0.2362, 0.5455, 0.1575, 0.5909, 0.2362, 0.5455, 0.1575, 0.6364, 0.1575, 0.5909, 0.2362, 0.6818, 0.2362, 0.7727, 0.2362, 0.7273, 0.3149, 0.6818, 0.2362, 0.7273, 0.1575, 0.7727, 0.2362, 0.7273, 0.1575, 0.8182, 0.1575, 0.7727, 0.2362, 0.8636, 0.2362, 0.9545, 0.2362, 0.9091, 0.3149, 0.8636, 0.2362, 0.9091, 0.1575, 0.9545, 0.2362, 0.9091, 0.1575, 1.0, 0.1575, 0.9545, 0.2362, 0.1364, 0.2362, 0.2273, 0.2362, 0.1818, 0.3149, 0.1364, 0.2362, 0.1818, 0.1575, 0.2273, 0.2362, 0.1818, 0.1575, 0.2727, 0.1575, 0.2273, 0.2362, 0.3182, 0.2362, 0.4091, 0.2362, 0.3636, 0.3149, 0.3182, 0.2362, 0.3636, 0.1575, 0.4091, 0.2362, 0.3636, 0.1575, 0.4545, 0.1575, 0.4091, 0.2362, 0.5, 0.07873, 0.5455, 0.1575, 0.4545, 0.1575, 0.5, 0.07873, 0.5909, 0.07873, 0.5455, 0.1575, 0.5909, 0.07873, 0.6364, 0.1575, 0.5455, 0.1575, 0.6818, 0.07873, 0.7273, 0.1575, 0.6364, 0.1575, 0.6818, 0.07873, 0.7727, 0.07873, 0.7273, 0.1575, 0.7727, 0.07873, 0.8182, 0.1575, 0.7273, 0.1575, 0.8636, 0.07873, 0.9091, 0.1575, 0.8182, 0.1575, 0.8636, 0.07873, 0.9545, 0.07873, 0.9091, 0.1575, 0.9545, 0.07873, 1.0, 0.1575, 0.9091, 0.1575, 0.3636, 0.1575, 0.4091, 0.07873, 0.4545, 0.1575, 0.3636, 0.1575, 0.3182, 0.07873, 0.4091, 0.07873, 0.3182, 0.07873, 0.3636, 0.0, 0.4091, 0.07873, 0.1364, 0.07873, 0.1818, 0.1575, 0.09091, 0.1575, 0.1364, 0.07873, 0.2273, 0.07873, 0.1818, 0.1575, 0.2273, 0.07873, 0.2727, 0.1575, 0.1818, 0.1575])
me_icosphere_005.materials.append(mat_greenarea)
me_icosphere_005.update()
me_icosphere_006 = bpy.data.meshes.new('Icosphere.006')
me_icosphere_006.from_pydata([(0.0, 0.0, -0.73), (0.5282, -0.3838, -0.3265), (-0.2018, -0.621, -0.3265), (-0.6529, 0.0, -0.3265), (-0.2018, 0.621, -0.3265), (0.5282, 0.3838, -0.3265), (0.2018, -0.621, 0.3265), (-0.5282, -0.3838, 0.3265), (-0.5282, 0.3838, 0.3265), (0.2018, 0.621, 0.3265), (0.6529, 0.0, 0.3265), (0.0, 0.0, 0.73), (-0.1186, -0.365, -0.621), (0.3105, -0.2256, -0.621), (0.1919, -0.5906, -0.3838), (0.621, 0.0, -0.3838), (0.3105, 0.2256, -0.621), (-0.3838, 0.0, -0.621), (-0.5024, -0.365, -0.3838), (-0.1186, 0.365, -0.621), (-0.5024, 0.365, -0.3838), (0.1919, 0.5906, -0.3838), (0.6943, -0.2256, 0.0), (0.6943, 0.2256, 0.0), (0.0, -0.73, 0.0), (0.4291, -0.5906, 0.0), (-0.6943, -0.2256, 0.0), (-0.4291, -0.5906, 0.0), (-0.4291, 0.5906, 0.0), (-0.6943, 0.2256, 0.0), (0.4291, 0.5906, 0.0), (0.0, 0.73, 0.0), (0.5024, -0.365, 0.3838), (-0.1919, -0.5906, 0.3838), (-0.621, 0.0, 0.3838), (-0.1919, 0.5906, 0.3838), (0.5024, 0.365, 0.3838), (0.1186, -0.365, 0.621), (0.3838, 0.0, 0.621), (-0.3105, -0.2256, 0.621), (-0.3105, 0.2256, 0.621), (0.1186, 0.365, 0.621)], [], [(0, 13, 12), (1, 13, 15), (0, 12, 17), (0, 17, 19), (0, 19, 16), (1, 15, 22), (2, 14, 24), (3, 18, 26), (4, 20, 28), (5, 21, 30), (1, 22, 25), (2, 24, 27), (3, 26, 29), (4, 28, 31), (5, 30, 23), (6, 32, 37), (7, 33, 39), (8, 34, 40), (9, 35, 41), (10, 36, 38), (38, 41, 11), (38, 36, 41), (36, 9, 41), (41, 40, 11), (41, 35, 40), (35, 8, 40), (40, 39, 11), (40, 34, 39), (34, 7, 39), (39, 37, 11), (39, 33, 37), (33, 6, 37), (37, 38, 11), (37, 32, 38), (32, 10, 38), (23, 36, 10), (23, 30, 36), (30, 9, 36), (31, 35, 9), (31, 28, 35), (28, 8, 35), (29, 34, 8), (29, 26, 34), (26, 7, 34), (27, 33, 7), (27, 24, 33), (24, 6, 33), (25, 32, 6), (25, 22, 32), (22, 10, 32), (30, 31, 9), (30, 21, 31), (21, 4, 31), (28, 29, 8), (28, 20, 29), (20, 3, 29), (26, 27, 7), (26, 18, 27), (18, 2, 27), (24, 25, 6), (24, 14, 25), (14, 1, 25), (22, 23, 10), (22, 15, 23), (15, 5, 23), (16, 21, 5), (16, 19, 21), (19, 4, 21), (19, 20, 4), (19, 17, 20), (17, 3, 20), (17, 18, 3), (17, 12, 18), (12, 2, 18), (15, 16, 5), (15, 13, 16), (13, 0, 16), (12, 14, 2), (12, 13, 14), (13, 1, 14)])
_uv = me_icosphere_006.uv_layers.new(name='UVMap')
_uv.uv.foreach_set('vector', [0.1818, 0.0, 0.2273, 0.07873, 0.1364, 0.07873, 0.2727, 0.1575, 0.3182, 0.07873, 0.3636, 0.1575, 0.9091, 0.0, 0.9545, 0.07873, 0.8636, 0.07873, 0.7273, 0.0, 0.7727, 0.07873, 0.6818, 0.07873, 0.5455, 0.0, 0.5909, 0.07873, 0.5, 0.07873, 0.2727, 0.1575, 0.3636, 0.1575, 0.3182, 0.2362, 0.09091, 0.1575, 0.1818, 0.1575, 0.1364, 0.2362, 0.8182, 0.1575, 0.9091, 0.1575, 0.8636, 0.2362, 0.6364, 0.1575, 0.7273, 0.1575, 0.6818, 0.2362, 0.4545, 0.1575, 0.5455, 0.1575, 0.5, 0.2362, 0.2727, 0.1575, 0.3182, 0.2362, 0.2273, 0.2362, 0.09091, 0.1575, 0.1364, 0.2362, 0.04546, 0.2362, 0.8182, 0.1575, 0.8636, 0.2362, 0.7727, 0.2362, 0.6364, 0.1575, 0.6818, 0.2362, 0.5909, 0.2362, 0.4545, 0.1575, 0.5, 0.2362, 0.4091, 0.2362, 0.1818, 0.3149, 0.2727, 0.3149, 0.2273, 0.3937, 0.0, 0.3149, 0.09091, 0.3149, 0.04546, 0.3937, 0.7273, 0.3149, 0.8182, 0.3149, 0.7727, 0.3937, 0.5455, 0.3149, 0.6364, 0.3149, 0.5909, 0.3937, 0.3636, 0.3149, 0.4545, 0.3149, 0.4091, 0.3937, 0.4091, 0.3937, 0.5, 0.3937, 0.4545, 0.4724, 0.4091, 0.3937, 0.4545, 0.3149, 0.5, 0.3937, 0.4545, 0.3149, 0.5455, 0.3149, 0.5, 0.3937, 0.5909, 0.3937, 0.6818, 0.3937, 0.6364, 0.4724, 0.5909, 0.3937, 0.6364, 0.3149, 0.6818, 0.3937, 0.6364, 0.3149, 0.7273, 0.3149, 0.6818, 0.3937, 0.7727, 0.3937, 0.8636, 0.3937, 0.8182, 0.4724, 0.7727, 0.3937, 0.8182, 0.3149, 0.8636, 0.3937, 0.8182, 0.3149, 0.9091, 0.3149, 0.8636, 0.3937, 0.04546, 0.3937, 0.1364, 0.3937, 0.09091, 0.4724, 0.04546, 0.3937, 0.09091, 0.3149, 0.1364, 0.3937, 0.09091, 0.3149, 0.1818, 0.3149, 0.1364, 0.3937, 0.2273, 0.3937, 0.3182, 0.3937, 0.2727, 0.4724, 0.2273, 0.3937, 0.2727, 0.3149, 0.3182, 0.3937, 0.2727, 0.3149, 0.3636, 0.3149, 0.3182, 0.3937, 0.4091, 0.2362, 0.4545, 0.3149, 0.3636, 0.3149, 0.4091, 0.2362, 0.5, 0.2362, 0.4545, 0.3149, 0.5, 0.2362, 0.5455, 0.3149, 0.4545, 0.3149, 0.5909, 0.2362, 0.6364, 0.3149, 0.5455, 0.3149, 0.5909, 0.2362, 0.6818, 0.2362, 0.6364, 0.3149, 0.6818, 0.2362, 0.7273, 0.3149, 0.6364, 0.3149, 0.7727, 0.2362, 0.8182, 0.3149, 0.7273, 0.3149, 0.7727, 0.2362, 0.8636, 0.2362, 0.8182, 0.3149, 0.8636, 0.2362, 0.9091, 0.3149, 0.8182, 0.3149, 0.04546, 0.2362, 0.09091, 0.3149, 0.0, 0.3149, 0.04546, 0.2362, 0.1364, 0.2362, 0.09091, 0.3149, 0.1364, 0.2362, 0.1818, 0.3149, 0.09091, 0.3149, 0.2273, 0.2362, 0.2727, 0.3149, 0.1818, 0.3149, 0.2273, 0.2362, 0.3182, 0.2362, 0.2727, 0.3149, 0.3182, 0.2362, 0.3636, 0.3149, 0.2727, 0.3149, 0.5, 0.2362, 0.5909, 0.2362, 0.5455, 0.3149, 0.5, 0.2362, 0.5455, 0.1575, 0.5909, 0.2362, 0.5455, 0.1575, 0.6364, 0.1575, 0.5909, 0.2362, 0.6818, 0.2362, 0.7727, 0.2362, 0.7273, 0.3149, 0.6818, 0.2362, 0.7273, 0.1575, 0.7727, 0.2362, 0.7273, 0.1575, 0.8182, 0.1575, 0.7727, 0.2362, 0.8636, 0.2362, 0.9545, 0.2362, 0.9091, 0.3149, 0.8636, 0.2362, 0.9091, 0.1575, 0.9545, 0.2362, 0.9091, 0.1575, 1.0, 0.1575, 0.9545, 0.2362, 0.1364, 0.2362, 0.2273, 0.2362, 0.1818, 0.3149, 0.1364, 0.2362, 0.1818, 0.1575, 0.2273, 0.2362, 0.1818, 0.1575, 0.2727, 0.1575, 0.2273, 0.2362, 0.3182, 0.2362, 0.4091, 0.2362, 0.3636, 0.3149, 0.3182, 0.2362, 0.3636, 0.1575, 0.4091, 0.2362, 0.3636, 0.1575, 0.4545, 0.1575, 0.4091, 0.2362, 0.5, 0.07873, 0.5455, 0.1575, 0.4545, 0.1575, 0.5, 0.07873, 0.5909, 0.07873, 0.5455, 0.1575, 0.5909, 0.07873, 0.6364, 0.1575, 0.5455, 0.1575, 0.6818, 0.07873, 0.7273, 0.1575, 0.6364, 0.1575, 0.6818, 0.07873, 0.7727, 0.07873, 0.7273, 0.1575, 0.7727, 0.07873, 0.8182, 0.1575, 0.7273, 0.1575, 0.8636, 0.07873, 0.9091, 0.1575, 0.8182, 0.1575, 0.8636, 0.07873, 0.9545, 0.07873, 0.9091, 0.1575, 0.9545, 0.07873, 1.0, 0.1575, 0.9091, 0.1575, 0.3636, 0.1575, 0.4091, 0.07873, 0.4545, 0.1575, 0.3636, 0.1575, 0.3182, 0.07873, 0.4091, 0.07873, 0.3182, 0.07873, 0.3636, 0.0, 0.4091, 0.07873, 0.1364, 0.07873, 0.1818, 0.1575, 0.09091, 0.1575, 0.1364, 0.07873, 0.2273, 0.07873, 0.1818, 0.1575, 0.2273, 0.07873, 0.2727, 0.1575, 0.1818, 0.1575])
me_icosphere_006.materials.append(mat_greenarea)
me_icosphere_006.update()
me_icosphere_007 = bpy.data.meshes.new('Icosphere.007')
me_icosphere_007.from_pydata([(0.0, 0.0, -0.73), (0.5282, -0.3838, -0.3265), (-0.2018, -0.621, -0.3265), (-0.6529, 0.0, -0.3265), (-0.2018, 0.621, -0.3265), (0.5282, 0.3838, -0.3265), (0.2018, -0.621, 0.3265), (-0.5282, -0.3838, 0.3265), (-0.5282, 0.3838, 0.3265), (0.2018, 0.621, 0.3265), (0.6529, 0.0, 0.3265), (0.0, 0.0, 0.73), (-0.1186, -0.365, -0.621), (0.3105, -0.2256, -0.621), (0.1919, -0.5906, -0.3838), (0.621, 0.0, -0.3838), (0.3105, 0.2256, -0.621), (-0.3838, 0.0, -0.621), (-0.5024, -0.365, -0.3838), (-0.1186, 0.365, -0.621), (-0.5024, 0.365, -0.3838), (0.1919, 0.5906, -0.3838), (0.6943, -0.2256, 0.0), (0.6943, 0.2256, 0.0), (0.0, -0.73, 0.0), (0.4291, -0.5906, 0.0), (-0.6943, -0.2256, 0.0), (-0.4291, -0.5906, 0.0), (-0.4291, 0.5906, 0.0), (-0.6943, 0.2256, 0.0), (0.4291, 0.5906, 0.0), (0.0, 0.73, 0.0), (0.5024, -0.365, 0.3838), (-0.1919, -0.5906, 0.3838), (-0.621, 0.0, 0.3838), (-0.1919, 0.5906, 0.3838), (0.5024, 0.365, 0.3838), (0.1186, -0.365, 0.621), (0.3838, 0.0, 0.621), (-0.3105, -0.2256, 0.621), (-0.3105, 0.2256, 0.621), (0.1186, 0.365, 0.621)], [], [(0, 13, 12), (1, 13, 15), (0, 12, 17), (0, 17, 19), (0, 19, 16), (1, 15, 22), (2, 14, 24), (3, 18, 26), (4, 20, 28), (5, 21, 30), (1, 22, 25), (2, 24, 27), (3, 26, 29), (4, 28, 31), (5, 30, 23), (6, 32, 37), (7, 33, 39), (8, 34, 40), (9, 35, 41), (10, 36, 38), (38, 41, 11), (38, 36, 41), (36, 9, 41), (41, 40, 11), (41, 35, 40), (35, 8, 40), (40, 39, 11), (40, 34, 39), (34, 7, 39), (39, 37, 11), (39, 33, 37), (33, 6, 37), (37, 38, 11), (37, 32, 38), (32, 10, 38), (23, 36, 10), (23, 30, 36), (30, 9, 36), (31, 35, 9), (31, 28, 35), (28, 8, 35), (29, 34, 8), (29, 26, 34), (26, 7, 34), (27, 33, 7), (27, 24, 33), (24, 6, 33), (25, 32, 6), (25, 22, 32), (22, 10, 32), (30, 31, 9), (30, 21, 31), (21, 4, 31), (28, 29, 8), (28, 20, 29), (20, 3, 29), (26, 27, 7), (26, 18, 27), (18, 2, 27), (24, 25, 6), (24, 14, 25), (14, 1, 25), (22, 23, 10), (22, 15, 23), (15, 5, 23), (16, 21, 5), (16, 19, 21), (19, 4, 21), (19, 20, 4), (19, 17, 20), (17, 3, 20), (17, 18, 3), (17, 12, 18), (12, 2, 18), (15, 16, 5), (15, 13, 16), (13, 0, 16), (12, 14, 2), (12, 13, 14), (13, 1, 14)])
_uv = me_icosphere_007.uv_layers.new(name='UVMap')
_uv.uv.foreach_set('vector', [0.1818, 0.0, 0.2273, 0.07873, 0.1364, 0.07873, 0.2727, 0.1575, 0.3182, 0.07873, 0.3636, 0.1575, 0.9091, 0.0, 0.9545, 0.07873, 0.8636, 0.07873, 0.7273, 0.0, 0.7727, 0.07873, 0.6818, 0.07873, 0.5455, 0.0, 0.5909, 0.07873, 0.5, 0.07873, 0.2727, 0.1575, 0.3636, 0.1575, 0.3182, 0.2362, 0.09091, 0.1575, 0.1818, 0.1575, 0.1364, 0.2362, 0.8182, 0.1575, 0.9091, 0.1575, 0.8636, 0.2362, 0.6364, 0.1575, 0.7273, 0.1575, 0.6818, 0.2362, 0.4545, 0.1575, 0.5455, 0.1575, 0.5, 0.2362, 0.2727, 0.1575, 0.3182, 0.2362, 0.2273, 0.2362, 0.09091, 0.1575, 0.1364, 0.2362, 0.04546, 0.2362, 0.8182, 0.1575, 0.8636, 0.2362, 0.7727, 0.2362, 0.6364, 0.1575, 0.6818, 0.2362, 0.5909, 0.2362, 0.4545, 0.1575, 0.5, 0.2362, 0.4091, 0.2362, 0.1818, 0.3149, 0.2727, 0.3149, 0.2273, 0.3937, 0.0, 0.3149, 0.09091, 0.3149, 0.04546, 0.3937, 0.7273, 0.3149, 0.8182, 0.3149, 0.7727, 0.3937, 0.5455, 0.3149, 0.6364, 0.3149, 0.5909, 0.3937, 0.3636, 0.3149, 0.4545, 0.3149, 0.4091, 0.3937, 0.4091, 0.3937, 0.5, 0.3937, 0.4545, 0.4724, 0.4091, 0.3937, 0.4545, 0.3149, 0.5, 0.3937, 0.4545, 0.3149, 0.5455, 0.3149, 0.5, 0.3937, 0.5909, 0.3937, 0.6818, 0.3937, 0.6364, 0.4724, 0.5909, 0.3937, 0.6364, 0.3149, 0.6818, 0.3937, 0.6364, 0.3149, 0.7273, 0.3149, 0.6818, 0.3937, 0.7727, 0.3937, 0.8636, 0.3937, 0.8182, 0.4724, 0.7727, 0.3937, 0.8182, 0.3149, 0.8636, 0.3937, 0.8182, 0.3149, 0.9091, 0.3149, 0.8636, 0.3937, 0.04546, 0.3937, 0.1364, 0.3937, 0.09091, 0.4724, 0.04546, 0.3937, 0.09091, 0.3149, 0.1364, 0.3937, 0.09091, 0.3149, 0.1818, 0.3149, 0.1364, 0.3937, 0.2273, 0.3937, 0.3182, 0.3937, 0.2727, 0.4724, 0.2273, 0.3937, 0.2727, 0.3149, 0.3182, 0.3937, 0.2727, 0.3149, 0.3636, 0.3149, 0.3182, 0.3937, 0.4091, 0.2362, 0.4545, 0.3149, 0.3636, 0.3149, 0.4091, 0.2362, 0.5, 0.2362, 0.4545, 0.3149, 0.5, 0.2362, 0.5455, 0.3149, 0.4545, 0.3149, 0.5909, 0.2362, 0.6364, 0.3149, 0.5455, 0.3149, 0.5909, 0.2362, 0.6818, 0.2362, 0.6364, 0.3149, 0.6818, 0.2362, 0.7273, 0.3149, 0.6364, 0.3149, 0.7727, 0.2362, 0.8182, 0.3149, 0.7273, 0.3149, 0.7727, 0.2362, 0.8636, 0.2362, 0.8182, 0.3149, 0.8636, 0.2362, 0.9091, 0.3149, 0.8182, 0.3149, 0.04546, 0.2362, 0.09091, 0.3149, 0.0, 0.3149, 0.04546, 0.2362, 0.1364, 0.2362, 0.09091, 0.3149, 0.1364, 0.2362, 0.1818, 0.3149, 0.09091, 0.3149, 0.2273, 0.2362, 0.2727, 0.3149, 0.1818, 0.3149, 0.2273, 0.2362, 0.3182, 0.2362, 0.2727, 0.3149, 0.3182, 0.2362, 0.3636, 0.3149, 0.2727, 0.3149, 0.5, 0.2362, 0.5909, 0.2362, 0.5455, 0.3149, 0.5, 0.2362, 0.5455, 0.1575, 0.5909, 0.2362, 0.5455, 0.1575, 0.6364, 0.1575, 0.5909, 0.2362, 0.6818, 0.2362, 0.7727, 0.2362, 0.7273, 0.3149, 0.6818, 0.2362, 0.7273, 0.1575, 0.7727, 0.2362, 0.7273, 0.1575, 0.8182, 0.1575, 0.7727, 0.2362, 0.8636, 0.2362, 0.9545, 0.2362, 0.9091, 0.3149, 0.8636, 0.2362, 0.9091, 0.1575, 0.9545, 0.2362, 0.9091, 0.1575, 1.0, 0.1575, 0.9545, 0.2362, 0.1364, 0.2362, 0.2273, 0.2362, 0.1818, 0.3149, 0.1364, 0.2362, 0.1818, 0.1575, 0.2273, 0.2362, 0.1818, 0.1575, 0.2727, 0.1575, 0.2273, 0.2362, 0.3182, 0.2362, 0.4091, 0.2362, 0.3636, 0.3149, 0.3182, 0.2362, 0.3636, 0.1575, 0.4091, 0.2362, 0.3636, 0.1575, 0.4545, 0.1575, 0.4091, 0.2362, 0.5, 0.07873, 0.5455, 0.1575, 0.4545, 0.1575, 0.5, 0.07873, 0.5909, 0.07873, 0.5455, 0.1575, 0.5909, 0.07873, 0.6364, 0.1575, 0.5455, 0.1575, 0.6818, 0.07873, 0.7273, 0.1575, 0.6364, 0.1575, 0.6818, 0.07873, 0.7727, 0.07873, 0.7273, 0.1575, 0.7727, 0.07873, 0.8182, 0.1575, 0.7273, 0.1575, 0.8636, 0.07873, 0.9091, 0.1575, 0.8182, 0.1575, 0.8636, 0.07873, 0.9545, 0.07873, 0.9091, 0.1575, 0.9545, 0.07873, 1.0, 0.1575, 0.9091, 0.1575, 0.3636, 0.1575, 0.4091, 0.07873, 0.4545, 0.1575, 0.3636, 0.1575, 0.3182, 0.07873, 0.4091, 0.07873, 0.3182, 0.07873, 0.3636, 0.0, 0.4091, 0.07873, 0.1364, 0.07873, 0.1818, 0.1575, 0.09091, 0.1575, 0.1364, 0.07873, 0.2273, 0.07873, 0.1818, 0.1575, 0.2273, 0.07873, 0.2727, 0.1575, 0.1818, 0.1575])
me_icosphere_007.materials.append(mat_greenarea)
me_icosphere_007.update()
me_icosphere_008 = bpy.data.meshes.new('Icosphere.008')
me_icosphere_008.from_pydata([(0.0, 0.0, -0.73), (0.5282, -0.3838, -0.3265), (-0.2018, -0.621, -0.3265), (-0.6529, 0.0, -0.3265), (-0.2018, 0.621, -0.3265), (0.5282, 0.3838, -0.3265), (0.2018, -0.621, 0.3265), (-0.5282, -0.3838, 0.3265), (-0.5282, 0.3838, 0.3265), (0.2018, 0.621, 0.3265), (0.6529, 0.0, 0.3265), (0.0, 0.0, 0.73), (-0.1186, -0.365, -0.621), (0.3105, -0.2256, -0.621), (0.1919, -0.5906, -0.3838), (0.621, 0.0, -0.3838), (0.3105, 0.2256, -0.621), (-0.3838, 0.0, -0.621), (-0.5024, -0.365, -0.3838), (-0.1186, 0.365, -0.621), (-0.5024, 0.365, -0.3838), (0.1919, 0.5906, -0.3838), (0.6943, -0.2256, 0.0), (0.6943, 0.2256, 0.0), (0.0, -0.73, 0.0), (0.4291, -0.5906, 0.0), (-0.6943, -0.2256, 0.0), (-0.4291, -0.5906, 0.0), (-0.4291, 0.5906, 0.0), (-0.6943, 0.2256, 0.0), (0.4291, 0.5906, 0.0), (0.0, 0.73, 0.0), (0.5024, -0.365, 0.3838), (-0.1919, -0.5906, 0.3838), (-0.621, 0.0, 0.3838), (-0.1919, 0.5906, 0.3838), (0.5024, 0.365, 0.3838), (0.1186, -0.365, 0.621), (0.3838, 0.0, 0.621), (-0.3105, -0.2256, 0.621), (-0.3105, 0.2256, 0.621), (0.1186, 0.365, 0.621)], [], [(0, 13, 12), (1, 13, 15), (0, 12, 17), (0, 17, 19), (0, 19, 16), (1, 15, 22), (2, 14, 24), (3, 18, 26), (4, 20, 28), (5, 21, 30), (1, 22, 25), (2, 24, 27), (3, 26, 29), (4, 28, 31), (5, 30, 23), (6, 32, 37), (7, 33, 39), (8, 34, 40), (9, 35, 41), (10, 36, 38), (38, 41, 11), (38, 36, 41), (36, 9, 41), (41, 40, 11), (41, 35, 40), (35, 8, 40), (40, 39, 11), (40, 34, 39), (34, 7, 39), (39, 37, 11), (39, 33, 37), (33, 6, 37), (37, 38, 11), (37, 32, 38), (32, 10, 38), (23, 36, 10), (23, 30, 36), (30, 9, 36), (31, 35, 9), (31, 28, 35), (28, 8, 35), (29, 34, 8), (29, 26, 34), (26, 7, 34), (27, 33, 7), (27, 24, 33), (24, 6, 33), (25, 32, 6), (25, 22, 32), (22, 10, 32), (30, 31, 9), (30, 21, 31), (21, 4, 31), (28, 29, 8), (28, 20, 29), (20, 3, 29), (26, 27, 7), (26, 18, 27), (18, 2, 27), (24, 25, 6), (24, 14, 25), (14, 1, 25), (22, 23, 10), (22, 15, 23), (15, 5, 23), (16, 21, 5), (16, 19, 21), (19, 4, 21), (19, 20, 4), (19, 17, 20), (17, 3, 20), (17, 18, 3), (17, 12, 18), (12, 2, 18), (15, 16, 5), (15, 13, 16), (13, 0, 16), (12, 14, 2), (12, 13, 14), (13, 1, 14)])
_uv = me_icosphere_008.uv_layers.new(name='UVMap')
_uv.uv.foreach_set('vector', [0.1818, 0.0, 0.2273, 0.07873, 0.1364, 0.07873, 0.2727, 0.1575, 0.3182, 0.07873, 0.3636, 0.1575, 0.9091, 0.0, 0.9545, 0.07873, 0.8636, 0.07873, 0.7273, 0.0, 0.7727, 0.07873, 0.6818, 0.07873, 0.5455, 0.0, 0.5909, 0.07873, 0.5, 0.07873, 0.2727, 0.1575, 0.3636, 0.1575, 0.3182, 0.2362, 0.09091, 0.1575, 0.1818, 0.1575, 0.1364, 0.2362, 0.8182, 0.1575, 0.9091, 0.1575, 0.8636, 0.2362, 0.6364, 0.1575, 0.7273, 0.1575, 0.6818, 0.2362, 0.4545, 0.1575, 0.5455, 0.1575, 0.5, 0.2362, 0.2727, 0.1575, 0.3182, 0.2362, 0.2273, 0.2362, 0.09091, 0.1575, 0.1364, 0.2362, 0.04546, 0.2362, 0.8182, 0.1575, 0.8636, 0.2362, 0.7727, 0.2362, 0.6364, 0.1575, 0.6818, 0.2362, 0.5909, 0.2362, 0.4545, 0.1575, 0.5, 0.2362, 0.4091, 0.2362, 0.1818, 0.3149, 0.2727, 0.3149, 0.2273, 0.3937, 0.0, 0.3149, 0.09091, 0.3149, 0.04546, 0.3937, 0.7273, 0.3149, 0.8182, 0.3149, 0.7727, 0.3937, 0.5455, 0.3149, 0.6364, 0.3149, 0.5909, 0.3937, 0.3636, 0.3149, 0.4545, 0.3149, 0.4091, 0.3937, 0.4091, 0.3937, 0.5, 0.3937, 0.4545, 0.4724, 0.4091, 0.3937, 0.4545, 0.3149, 0.5, 0.3937, 0.4545, 0.3149, 0.5455, 0.3149, 0.5, 0.3937, 0.5909, 0.3937, 0.6818, 0.3937, 0.6364, 0.4724, 0.5909, 0.3937, 0.6364, 0.3149, 0.6818, 0.3937, 0.6364, 0.3149, 0.7273, 0.3149, 0.6818, 0.3937, 0.7727, 0.3937, 0.8636, 0.3937, 0.8182, 0.4724, 0.7727, 0.3937, 0.8182, 0.3149, 0.8636, 0.3937, 0.8182, 0.3149, 0.9091, 0.3149, 0.8636, 0.3937, 0.04546, 0.3937, 0.1364, 0.3937, 0.09091, 0.4724, 0.04546, 0.3937, 0.09091, 0.3149, 0.1364, 0.3937, 0.09091, 0.3149, 0.1818, 0.3149, 0.1364, 0.3937, 0.2273, 0.3937, 0.3182, 0.3937, 0.2727, 0.4724, 0.2273, 0.3937, 0.2727, 0.3149, 0.3182, 0.3937, 0.2727, 0.3149, 0.3636, 0.3149, 0.3182, 0.3937, 0.4091, 0.2362, 0.4545, 0.3149, 0.3636, 0.3149, 0.4091, 0.2362, 0.5, 0.2362, 0.4545, 0.3149, 0.5, 0.2362, 0.5455, 0.3149, 0.4545, 0.3149, 0.5909, 0.2362, 0.6364, 0.3149, 0.5455, 0.3149, 0.5909, 0.2362, 0.6818, 0.2362, 0.6364, 0.3149, 0.6818, 0.2362, 0.7273, 0.3149, 0.6364, 0.3149, 0.7727, 0.2362, 0.8182, 0.3149, 0.7273, 0.3149, 0.7727, 0.2362, 0.8636, 0.2362, 0.8182, 0.3149, 0.8636, 0.2362, 0.9091, 0.3149, 0.8182, 0.3149, 0.04546, 0.2362, 0.09091, 0.3149, 0.0, 0.3149, 0.04546, 0.2362, 0.1364, 0.2362, 0.09091, 0.3149, 0.1364, 0.2362, 0.1818, 0.3149, 0.09091, 0.3149, 0.2273, 0.2362, 0.2727, 0.3149, 0.1818, 0.3149, 0.2273, 0.2362, 0.3182, 0.2362, 0.2727, 0.3149, 0.3182, 0.2362, 0.3636, 0.3149, 0.2727, 0.3149, 0.5, 0.2362, 0.5909, 0.2362, 0.5455, 0.3149, 0.5, 0.2362, 0.5455, 0.1575, 0.5909, 0.2362, 0.5455, 0.1575, 0.6364, 0.1575, 0.5909, 0.2362, 0.6818, 0.2362, 0.7727, 0.2362, 0.7273, 0.3149, 0.6818, 0.2362, 0.7273, 0.1575, 0.7727, 0.2362, 0.7273, 0.1575, 0.8182, 0.1575, 0.7727, 0.2362, 0.8636, 0.2362, 0.9545, 0.2362, 0.9091, 0.3149, 0.8636, 0.2362, 0.9091, 0.1575, 0.9545, 0.2362, 0.9091, 0.1575, 1.0, 0.1575, 0.9545, 0.2362, 0.1364, 0.2362, 0.2273, 0.2362, 0.1818, 0.3149, 0.1364, 0.2362, 0.1818, 0.1575, 0.2273, 0.2362, 0.1818, 0.1575, 0.2727, 0.1575, 0.2273, 0.2362, 0.3182, 0.2362, 0.4091, 0.2362, 0.3636, 0.3149, 0.3182, 0.2362, 0.3636, 0.1575, 0.4091, 0.2362, 0.3636, 0.1575, 0.4545, 0.1575, 0.4091, 0.2362, 0.5, 0.07873, 0.5455, 0.1575, 0.4545, 0.1575, 0.5, 0.07873, 0.5909, 0.07873, 0.5455, 0.1575, 0.5909, 0.07873, 0.6364, 0.1575, 0.5455, 0.1575, 0.6818, 0.07873, 0.7273, 0.1575, 0.6364, 0.1575, 0.6818, 0.07873, 0.7727, 0.07873, 0.7273, 0.1575, 0.7727, 0.07873, 0.8182, 0.1575, 0.7273, 0.1575, 0.8636, 0.07873, 0.9091, 0.1575, 0.8182, 0.1575, 0.8636, 0.07873, 0.9545, 0.07873, 0.9091, 0.1575, 0.9545, 0.07873, 1.0, 0.1575, 0.9091, 0.1575, 0.3636, 0.1575, 0.4091, 0.07873, 0.4545, 0.1575, 0.3636, 0.1575, 0.3182, 0.07873, 0.4091, 0.07873, 0.3182, 0.07873, 0.3636, 0.0, 0.4091, 0.07873, 0.1364, 0.07873, 0.1818, 0.1575, 0.09091, 0.1575, 0.1364, 0.07873, 0.2273, 0.07873, 0.1818, 0.1575, 0.2273, 0.07873, 0.2727, 0.1575, 0.1818, 0.1575])
me_icosphere_008.materials.append(mat_greenarea)
me_icosphere_008.update()

# ---- objects
ob_light = bpy.data.objects.new('Light', light_light)
ob_camera = bpy.data.objects.new('Camera', cam_camera)
ob_cube = bpy.data.objects.new('Cube', me_cube_001)
ob_icosphere = bpy.data.objects.new('Icosphere', me_icosphere)
ob_icosphere_001 = bpy.data.objects.new('Icosphere.001', me_icosphere_001)
ob_icosphere_002 = bpy.data.objects.new('Icosphere.002', me_icosphere_002)
ob_icosphere_003 = bpy.data.objects.new('Icosphere.003', me_icosphere_003)
ob_icosphere_004 = bpy.data.objects.new('Icosphere.004', me_icosphere_004)
ob_icosphere_005 = bpy.data.objects.new('Icosphere.005', me_icosphere_005)
ob_icosphere_006 = bpy.data.objects.new('Icosphere.006', me_icosphere_006)
ob_icosphere_007 = bpy.data.objects.new('Icosphere.007', me_icosphere_007)
ob_icosphere_008 = bpy.data.objects.new('Icosphere.008', me_icosphere_008)

# ---- transforms, parenting, visibility, modifiers, constraints
ob_light.location = (4.076, 1.005, 5.904)
ob_light.rotation_euler = (0.6503, 0.05522, 1.866)
ob_light.lock_rotations_4d = False
ob_light.empty_display_type = 'ARROWS'
ob_light.color = (0.0, 0.0, 0.0, 0.0)
ob_light.lineart.crease_threshold = 0.0
ob_camera.location = (7.359, -6.926, 4.958)
ob_camera.rotation_euler = (1.109, 0.0, 0.8149)
ob_camera.lock_rotations_4d = False
ob_camera.empty_display_type = 'ARROWS'
ob_camera.color = (0.0, 0.0, 0.0, 0.0)
ob_camera.display_type = 'WIRE'
ob_camera.lineart.crease_threshold = 0.0
ob_cube.location = (0.0, 0.0, 0.0)
ob_icosphere.location = (-5.343, 1.978, 5.511)
ob_icosphere_001.location = (-2.992, 1.882, 6.697)
ob_icosphere_001.scale = (0.5, 0.5, 0.5)
ob_icosphere_002.location = (-3.598, 1.633, 6.069)
ob_icosphere_002.scale = (0.5, 0.5, 0.5)
ob_icosphere_003.location = (-2.835, 0.7663, 3.199)
ob_icosphere_003.scale = (0.5, 0.5, 0.5)
ob_icosphere_004.location = (-1.007, 1.208, 3.971)
ob_icosphere_004.scale = (0.5, 0.5, 0.5)
ob_icosphere_005.location = (0.01274, 2.329, 7.472)
ob_icosphere_006.location = (1.182, 1.177, 5.97)
ob_icosphere_007.location = (-2.022, 1.912, 5.909)
ob_icosphere_008.location = (-2.731, 0.6535, 1.599)

# ---- collection membership
col_collection.objects.link(ob_light)
col_collection.objects.link(ob_camera)
col_collection.objects.link(ob_cube)
col_collection.objects.link(ob_icosphere)
col_collection.objects.link(ob_icosphere_001)
col_collection.objects.link(ob_icosphere_002)
col_collection.objects.link(ob_icosphere_003)
col_collection.objects.link(ob_icosphere_004)
col_collection.objects.link(ob_icosphere_005)
col_collection.objects.link(ob_icosphere_006)
col_collection.objects.link(ob_icosphere_007)
col_collection.objects.link(ob_icosphere_008)

# ---- scene / render settings (as saved in the file)
scene.camera = ob_camera
scene.frame_start = 1; scene.frame_end = 250; scene.frame_set(1)
scene.render.engine = 'BLENDER_EEVEE_NEXT'
scene.cycles.sampling_pattern = 'TABULATED_SOBOL'
scene.cycles.use_light_tree = False
scene.view_settings.view_transform = 'Filmic'
bpy.context.view_layer.update()
